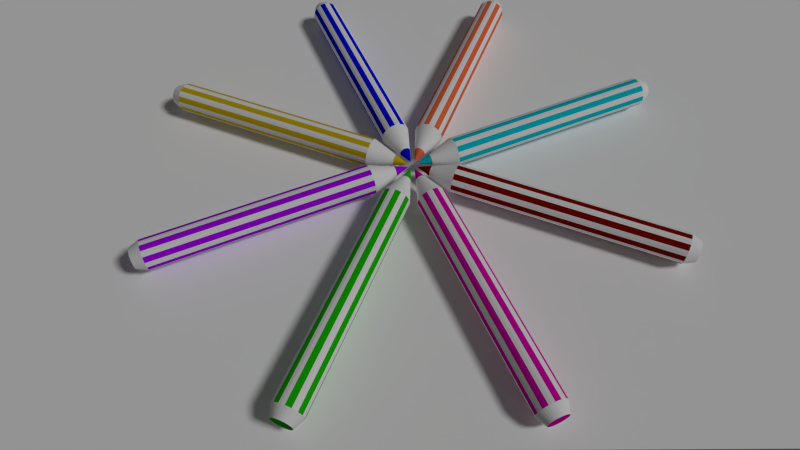 # Source: colorful-pencils.blend  (saved by Blender 2.71.0; exported with 4.5.12 LTS)
import bpy
from mathutils import Matrix  # noqa: F401  (used for matrix-valued properties, if any)

bpy.ops.wm.read_factory_settings(use_empty=True)
scene = bpy.context.scene
scene.name = 'Scene'

# ---- collections
col_collection_1 = bpy.data.collections.new('Collection 1'); scene.collection.children.link(col_collection_1)

# ---- materials (node trees are filled in below, after node groups)
mat_material_002 = bpy.data.materials.new('Material.002')
mat_material_002.alpha_threshold = 0.0
mat_material_002.use_transparent_shadow = False
mat_material_002.diffuse_color = (1.0, 0.4656, 1.0, 1.0)
mat_material_002.roughness = 0.5
mat_material_002.line_color = (0.0, 0.0, 0.0, 1.0)
mat_material_003 = bpy.data.materials.new('Material.003')
mat_material_003.alpha_threshold = 0.0
mat_material_003.use_transparent_shadow = False
mat_material_003.diffuse_color = (0.04656, 0.9153, 1.0, 1.0)
mat_material_003.roughness = 0.5
mat_material_003.line_color = (0.0, 0.0, 0.0, 1.0)
mat_material_004 = bpy.data.materials.new('Material.004')
mat_material_004.alpha_threshold = 0.0
mat_material_004.use_transparent_shadow = False
mat_material_004.diffuse_color = (0.6038, 0.05307, 0.04899, 1.0)
mat_material_004.roughness = 0.5
mat_material_004.line_color = (0.0, 0.0, 0.0, 1.0)
mat_material_005 = bpy.data.materials.new('Material.005')
mat_material_005.alpha_threshold = 0.0
mat_material_005.use_transparent_shadow = False
mat_material_005.diffuse_color = (0.5374, 0.01122, 1.0, 1.0)
mat_material_005.roughness = 0.5
mat_material_005.line_color = (0.0, 0.0, 0.0, 1.0)
mat_material_007 = bpy.data.materials.new('Material.007')
mat_material_007.alpha_threshold = 0.0
mat_material_007.use_transparent_shadow = False
mat_material_007.diffuse_color = (1.0, 1.0, 1.0, 1.0)
mat_material_007.roughness = 0.5
mat_material_007.line_color = (0.0, 0.0, 0.0, 1.0)
mat_material_008 = bpy.data.materials.new('Material.008')
mat_material_008.alpha_threshold = 0.0
mat_material_008.use_transparent_shadow = False
mat_material_008.diffuse_color = (0.0, 0.00484, 0.9258, 1.0)
mat_material_008.roughness = 0.5
mat_material_008.line_color = (0.0, 0.0, 0.0, 1.0)
mat_material_009 = bpy.data.materials.new('Material.009')
mat_material_009.alpha_threshold = 0.0
mat_material_009.use_transparent_shadow = False
mat_material_009.diffuse_color = (1.0, 1.0, 1.0, 1.0)
mat_material_009.roughness = 0.5
mat_material_009.line_color = (0.0, 0.0, 0.0, 1.0)
mat_material_010 = bpy.data.materials.new('Material.010')
mat_material_010.alpha_threshold = 0.0
mat_material_010.use_transparent_shadow = False
mat_material_010.diffuse_color = (0.475, 4.817e-05, 1.0, 1.0)
mat_material_010.roughness = 0.5
mat_material_010.line_color = (0.0, 0.0, 0.0, 1.0)
mat_material_012 = bpy.data.materials.new('Material.012')
mat_material_012.alpha_threshold = 0.0
mat_material_012.use_transparent_shadow = False
mat_material_012.diffuse_color = (1.0, 0.4656, 1.0, 1.0)
mat_material_012.roughness = 0.5
mat_material_012.line_color = (0.0, 0.0, 0.0, 1.0)
mat_material_013 = bpy.data.materials.new('Material.013')
mat_material_013.alpha_threshold = 0.0
mat_material_013.use_transparent_shadow = False
mat_material_013.diffuse_color = (0.04656, 0.9153, 1.0, 1.0)
mat_material_013.roughness = 0.5
mat_material_013.line_color = (0.0, 0.0, 0.0, 1.0)
mat_material_014 = bpy.data.materials.new('Material.014')
mat_material_014.alpha_threshold = 0.0
mat_material_014.use_transparent_shadow = False
mat_material_014.diffuse_color = (0.6038, 0.05307, 0.04899, 1.0)
mat_material_014.roughness = 0.5
mat_material_014.line_color = (0.0, 0.0, 0.0, 1.0)
mat_material_015 = bpy.data.materials.new('Material.015')
mat_material_015.alpha_threshold = 0.0
mat_material_015.use_transparent_shadow = False
mat_material_015.diffuse_color = (0.5374, 0.01122, 1.0, 1.0)
mat_material_015.roughness = 0.5
mat_material_015.line_color = (0.0, 0.0, 0.0, 1.0)
mat_material_001 = bpy.data.materials.new('Material.001')
mat_material_001.alpha_threshold = 0.0
mat_material_001.use_transparent_shadow = False
mat_material_001.diffuse_color = (1.0, 1.0, 1.0, 1.0)
mat_material_001.roughness = 0.5
mat_material_001.line_color = (0.0, 0.0, 0.0, 1.0)
mat_material_018 = bpy.data.materials.new('Material.018')
mat_material_018.alpha_threshold = 0.0
mat_material_018.use_transparent_shadow = False
mat_material_018.diffuse_color = (0.0, 0.00484, 0.9258, 1.0)
mat_material_018.roughness = 0.5
mat_material_018.line_color = (0.0, 0.0, 0.0, 1.0)
mat_material_019 = bpy.data.materials.new('Material.019')
mat_material_019.alpha_threshold = 0.0
mat_material_019.use_transparent_shadow = False
mat_material_019.diffuse_color = (1.0, 1.0, 1.0, 1.0)
mat_material_019.roughness = 0.5
mat_material_019.line_color = (0.0, 0.0, 0.0, 1.0)
mat_material_020 = bpy.data.materials.new('Material.020')
mat_material_020.alpha_threshold = 0.0
mat_material_020.use_transparent_shadow = False
mat_material_020.diffuse_color = (1.0, 0.4656, 1.0, 1.0)
mat_material_020.roughness = 0.5
mat_material_020.line_color = (0.0, 0.0, 0.0, 1.0)
mat_material_021 = bpy.data.materials.new('Material.021')
mat_material_021.alpha_threshold = 0.0
mat_material_021.use_transparent_shadow = False
mat_material_021.diffuse_color = (0.04656, 0.9153, 1.0, 1.0)
mat_material_021.roughness = 0.5
mat_material_021.line_color = (0.0, 0.0, 0.0, 1.0)
mat_material_022 = bpy.data.materials.new('Material.022')
mat_material_022.alpha_threshold = 0.0
mat_material_022.use_transparent_shadow = False
mat_material_022.diffuse_color = (0.6038, 0.05307, 0.04899, 1.0)
mat_material_022.roughness = 0.5
mat_material_022.line_color = (0.0, 0.0, 0.0, 1.0)
mat_material_023 = bpy.data.materials.new('Material.023')
mat_material_023.alpha_threshold = 0.0
mat_material_023.use_transparent_shadow = False
mat_material_023.diffuse_color = (0.5374, 0.01122, 1.0, 1.0)
mat_material_023.roughness = 0.5
mat_material_023.line_color = (0.0, 0.0, 0.0, 1.0)
mat_material_024 = bpy.data.materials.new('Material.024')
mat_material_024.alpha_threshold = 0.0
mat_material_024.use_transparent_shadow = False
mat_material_024.diffuse_color = (1.0, 1.0, 1.0, 1.0)
mat_material_024.roughness = 0.5
mat_material_024.line_color = (0.0, 0.0, 0.0, 1.0)
mat_material_025 = bpy.data.materials.new('Material.025')
mat_material_025.alpha_threshold = 0.0
mat_material_025.use_transparent_shadow = False
mat_material_025.diffuse_color = (0.0697, 0.08062, 0.8, 1.0)
mat_material_025.roughness = 0.5
mat_material_025.line_color = (0.0, 0.0, 0.0, 1.0)
mat_material_026 = bpy.data.materials.new('Material.026')
mat_material_026.alpha_threshold = 0.0
mat_material_026.use_transparent_shadow = False
mat_material_026.diffuse_color = (1.0, 1.0, 1.0, 1.0)
mat_material_026.roughness = 0.5
mat_material_026.line_color = (0.0, 0.0, 0.0, 1.0)
mat_material_083 = bpy.data.materials.new('Material.083')
mat_material_083.alpha_threshold = 0.0
mat_material_083.use_transparent_shadow = False
mat_material_083.diffuse_color = (0.8007, 0.0, 0.4593, 1.0)
mat_material_083.roughness = 0.5
mat_material_083.line_color = (0.0, 0.0, 0.0, 1.0)
mat_material_084 = bpy.data.materials.new('Material.084')
mat_material_084.alpha_threshold = 0.0
mat_material_084.use_transparent_shadow = False
mat_material_084.diffuse_color = (1.0, 0.4656, 1.0, 1.0)
mat_material_084.roughness = 0.5
mat_material_084.line_color = (0.0, 0.0, 0.0, 1.0)
mat_material_085 = bpy.data.materials.new('Material.085')
mat_material_085.alpha_threshold = 0.0
mat_material_085.use_transparent_shadow = False
mat_material_085.diffuse_color = (0.04656, 0.9153, 1.0, 1.0)
mat_material_085.roughness = 0.5
mat_material_085.line_color = (0.0, 0.0, 0.0, 1.0)
mat_material_086 = bpy.data.materials.new('Material.086')
mat_material_086.alpha_threshold = 0.0
mat_material_086.use_transparent_shadow = False
mat_material_086.diffuse_color = (0.6038, 0.05307, 0.04899, 1.0)
mat_material_086.roughness = 0.5
mat_material_086.line_color = (0.0, 0.0, 0.0, 1.0)
mat_material_087 = bpy.data.materials.new('Material.087')
mat_material_087.alpha_threshold = 0.0
mat_material_087.use_transparent_shadow = False
mat_material_087.diffuse_color = (0.5374, 0.01122, 1.0, 1.0)
mat_material_087.roughness = 0.5
mat_material_087.line_color = (0.0, 0.0, 0.0, 1.0)
mat_material_088 = bpy.data.materials.new('Material.088')
mat_material_088.alpha_threshold = 0.0
mat_material_088.use_transparent_shadow = False
mat_material_088.diffuse_color = (1.0, 1.0, 1.0, 1.0)
mat_material_088.roughness = 0.5
mat_material_088.line_color = (0.0, 0.0, 0.0, 1.0)
mat_material_089 = bpy.data.materials.new('Material.089')
mat_material_089.alpha_threshold = 0.0
mat_material_089.use_transparent_shadow = False
mat_material_089.diffuse_color = (0.0697, 0.08062, 0.8, 1.0)
mat_material_089.roughness = 0.5
mat_material_089.line_color = (0.0, 0.0, 0.0, 1.0)
mat_material_090 = bpy.data.materials.new('Material.090')
mat_material_090.alpha_threshold = 0.0
mat_material_090.use_transparent_shadow = False
mat_material_090.diffuse_color = (1.0, 1.0, 1.0, 1.0)
mat_material_090.roughness = 0.5
mat_material_090.line_color = (0.0, 0.0, 0.0, 1.0)
mat_material_091 = bpy.data.materials.new('Material.091')
mat_material_091.alpha_threshold = 0.0
mat_material_091.use_transparent_shadow = False
mat_material_091.diffuse_color = (1.0, 0.0, 0.5718, 1.0)
mat_material_091.roughness = 0.5
mat_material_091.line_color = (0.0, 0.0, 0.0, 1.0)
mat_material_006 = bpy.data.materials.new('Material.006')
mat_material_006.alpha_threshold = 0.0
mat_material_006.use_transparent_shadow = False
mat_material_006.diffuse_color = (0.723, 0.515, 0.002826, 1.0)
mat_material_006.roughness = 0.5
mat_material_006.line_color = (0.0, 0.0, 0.0, 1.0)
mat_material_093 = bpy.data.materials.new('Material.093')
mat_material_093.alpha_threshold = 0.0
mat_material_093.use_transparent_shadow = False
mat_material_093.diffuse_color = (1.0, 0.4656, 1.0, 1.0)
mat_material_093.roughness = 0.5
mat_material_093.line_color = (0.0, 0.0, 0.0, 1.0)
mat_material_094 = bpy.data.materials.new('Material.094')
mat_material_094.alpha_threshold = 0.0
mat_material_094.use_transparent_shadow = False
mat_material_094.diffuse_color = (0.04656, 0.9153, 1.0, 1.0)
mat_material_094.roughness = 0.5
mat_material_094.line_color = (0.0, 0.0, 0.0, 1.0)
mat_material_095 = bpy.data.materials.new('Material.095')
mat_material_095.alpha_threshold = 0.0
mat_material_095.use_transparent_shadow = False
mat_material_095.diffuse_color = (0.6038, 0.05307, 0.04899, 1.0)
mat_material_095.roughness = 0.5
mat_material_095.line_color = (0.0, 0.0, 0.0, 1.0)
mat_material_096 = bpy.data.materials.new('Material.096')
mat_material_096.alpha_threshold = 0.0
mat_material_096.use_transparent_shadow = False
mat_material_096.diffuse_color = (0.5374, 0.01122, 1.0, 1.0)
mat_material_096.roughness = 0.5
mat_material_096.line_color = (0.0, 0.0, 0.0, 1.0)
mat_material_097 = bpy.data.materials.new('Material.097')
mat_material_097.alpha_threshold = 0.0
mat_material_097.use_transparent_shadow = False
mat_material_097.diffuse_color = (1.0, 1.0, 1.0, 1.0)
mat_material_097.roughness = 0.5
mat_material_097.line_color = (0.0, 0.0, 0.0, 1.0)
mat_material_098 = bpy.data.materials.new('Material.098')
mat_material_098.alpha_threshold = 0.0
mat_material_098.use_transparent_shadow = False
mat_material_098.diffuse_color = (0.0697, 0.08062, 0.8, 1.0)
mat_material_098.roughness = 0.5
mat_material_098.line_color = (0.0, 0.0, 0.0, 1.0)
mat_material_099 = bpy.data.materials.new('Material.099')
mat_material_099.alpha_threshold = 0.0
mat_material_099.use_transparent_shadow = False
mat_material_099.diffuse_color = (1.0, 1.0, 1.0, 1.0)
mat_material_099.roughness = 0.5
mat_material_099.line_color = (0.0, 0.0, 0.0, 1.0)
mat_material_100 = bpy.data.materials.new('Material.100')
mat_material_100.alpha_threshold = 0.0
mat_material_100.use_transparent_shadow = False
mat_material_100.diffuse_color = (1.0, 0.0, 0.5718, 1.0)
mat_material_100.roughness = 0.5
mat_material_100.line_color = (0.0, 0.0, 0.0, 1.0)
mat_material_101 = bpy.data.materials.new('Material.101')
mat_material_101.alpha_threshold = 0.0
mat_material_101.use_transparent_shadow = False
mat_material_101.diffuse_color = (1.0, 0.6732, 0.02677, 1.0)
mat_material_101.roughness = 0.5
mat_material_101.line_color = (0.0, 0.0, 0.0, 1.0)
mat_material_102 = bpy.data.materials.new('Material.102')
mat_material_102.alpha_threshold = 0.0
mat_material_102.use_transparent_shadow = False
mat_material_102.diffuse_color = (0.01195, 0.5489, 0.0, 1.0)
mat_material_102.roughness = 0.5
mat_material_102.line_color = (0.0, 0.0, 0.0, 1.0)
mat_material_103 = bpy.data.materials.new('Material.103')
mat_material_103.alpha_threshold = 0.0
mat_material_103.use_transparent_shadow = False
mat_material_103.diffuse_color = (1.0, 0.4656, 1.0, 1.0)
mat_material_103.roughness = 0.5
mat_material_103.line_color = (0.0, 0.0, 0.0, 1.0)
mat_material_104 = bpy.data.materials.new('Material.104')
mat_material_104.alpha_threshold = 0.0
mat_material_104.use_transparent_shadow = False
mat_material_104.diffuse_color = (0.04656, 0.9153, 1.0, 1.0)
mat_material_104.roughness = 0.5
mat_material_104.line_color = (0.0, 0.0, 0.0, 1.0)
mat_material_105 = bpy.data.materials.new('Material.105')
mat_material_105.alpha_threshold = 0.0
mat_material_105.use_transparent_shadow = False
mat_material_105.diffuse_color = (0.6038, 0.05307, 0.04899, 1.0)
mat_material_105.roughness = 0.5
mat_material_105.line_color = (0.0, 0.0, 0.0, 1.0)
mat_material_106 = bpy.data.materials.new('Material.106')
mat_material_106.alpha_threshold = 0.0
mat_material_106.use_transparent_shadow = False
mat_material_106.diffuse_color = (0.5374, 0.01122, 1.0, 1.0)
mat_material_106.roughness = 0.5
mat_material_106.line_color = (0.0, 0.0, 0.0, 1.0)
mat_material_107 = bpy.data.materials.new('Material.107')
mat_material_107.alpha_threshold = 0.0
mat_material_107.use_transparent_shadow = False
mat_material_107.diffuse_color = (1.0, 1.0, 1.0, 1.0)
mat_material_107.roughness = 0.5
mat_material_107.line_color = (0.0, 0.0, 0.0, 1.0)
mat_material_108 = bpy.data.materials.new('Material.108')
mat_material_108.alpha_threshold = 0.0
mat_material_108.use_transparent_shadow = False
mat_material_108.diffuse_color = (0.0697, 0.08062, 0.8, 1.0)
mat_material_108.roughness = 0.5
mat_material_108.line_color = (0.0, 0.0, 0.0, 1.0)
mat_material_109 = bpy.data.materials.new('Material.109')
mat_material_109.alpha_threshold = 0.0
mat_material_109.use_transparent_shadow = False
mat_material_109.diffuse_color = (1.0, 1.0, 1.0, 1.0)
mat_material_109.roughness = 0.5
mat_material_109.line_color = (0.0, 0.0, 0.0, 1.0)
mat_material_110 = bpy.data.materials.new('Material.110')
mat_material_110.alpha_threshold = 0.0
mat_material_110.use_transparent_shadow = False
mat_material_110.diffuse_color = (1.0, 0.0, 0.5718, 1.0)
mat_material_110.roughness = 0.5
mat_material_110.line_color = (0.0, 0.0, 0.0, 1.0)
mat_material_111 = bpy.data.materials.new('Material.111')
mat_material_111.alpha_threshold = 0.0
mat_material_111.use_transparent_shadow = False
mat_material_111.diffuse_color = (1.0, 0.6732, 0.02677, 1.0)
mat_material_111.roughness = 0.5
mat_material_111.line_color = (0.0, 0.0, 0.0, 1.0)
mat_material_112 = bpy.data.materials.new('Material.112')
mat_material_112.alpha_threshold = 0.0
mat_material_112.use_transparent_shadow = False
mat_material_112.diffuse_color = (0.01129, 0.5071, 0.0, 1.0)
mat_material_112.roughness = 0.5
mat_material_112.line_color = (0.0, 0.0, 0.0, 1.0)
mat_material_113 = bpy.data.materials.new('Material.113')
mat_material_113.alpha_threshold = 0.0
mat_material_113.use_transparent_shadow = False
mat_material_113.diffuse_color = (1.0, 0.1835, 0.07238, 1.0)
mat_material_113.roughness = 0.5
mat_material_113.line_color = (0.0, 0.0, 0.0, 1.0)
mat_material_114 = bpy.data.materials.new('Material.114')
mat_material_114.alpha_threshold = 0.0
mat_material_114.use_transparent_shadow = False
mat_material_114.diffuse_color = (1.0, 0.4656, 1.0, 1.0)
mat_material_114.roughness = 0.5
mat_material_114.line_color = (0.0, 0.0, 0.0, 1.0)
mat_material_115 = bpy.data.materials.new('Material.115')
mat_material_115.alpha_threshold = 0.0
mat_material_115.use_transparent_shadow = False
mat_material_115.diffuse_color = (0.04656, 0.9153, 1.0, 1.0)
mat_material_115.roughness = 0.5
mat_material_115.line_color = (0.0, 0.0, 0.0, 1.0)
mat_material_116 = bpy.data.materials.new('Material.116')
mat_material_116.alpha_threshold = 0.0
mat_material_116.use_transparent_shadow = False
mat_material_116.diffuse_color = (0.6038, 0.05307, 0.04899, 1.0)
mat_material_116.roughness = 0.5
mat_material_116.line_color = (0.0, 0.0, 0.0, 1.0)
mat_material_117 = bpy.data.materials.new('Material.117')
mat_material_117.alpha_threshold = 0.0
mat_material_117.use_transparent_shadow = False
mat_material_117.diffuse_color = (0.5374, 0.01122, 1.0, 1.0)
mat_material_117.roughness = 0.5
mat_material_117.line_color = (0.0, 0.0, 0.0, 1.0)
mat_material_118 = bpy.data.materials.new('Material.118')
mat_material_118.alpha_threshold = 0.0
mat_material_118.use_transparent_shadow = False
mat_material_118.diffuse_color = (1.0, 1.0, 1.0, 1.0)
mat_material_118.roughness = 0.5
mat_material_118.line_color = (0.0, 0.0, 0.0, 1.0)
mat_material_119 = bpy.data.materials.new('Material.119')
mat_material_119.alpha_threshold = 0.0
mat_material_119.use_transparent_shadow = False
mat_material_119.diffuse_color = (0.0697, 0.08062, 0.8, 1.0)
mat_material_119.roughness = 0.5
mat_material_119.line_color = (0.0, 0.0, 0.0, 1.0)
mat_material_120 = bpy.data.materials.new('Material.120')
mat_material_120.alpha_threshold = 0.0
mat_material_120.use_transparent_shadow = False
mat_material_120.diffuse_color = (1.0, 1.0, 1.0, 1.0)
mat_material_120.roughness = 0.5
mat_material_120.line_color = (0.0, 0.0, 0.0, 1.0)
mat_material_121 = bpy.data.materials.new('Material.121')
mat_material_121.alpha_threshold = 0.0
mat_material_121.use_transparent_shadow = False
mat_material_121.diffuse_color = (1.0, 0.0, 0.5718, 1.0)
mat_material_121.roughness = 0.5
mat_material_121.line_color = (0.0, 0.0, 0.0, 1.0)
mat_material_122 = bpy.data.materials.new('Material.122')
mat_material_122.alpha_threshold = 0.0
mat_material_122.use_transparent_shadow = False
mat_material_122.diffuse_color = (1.0, 0.6732, 0.02677, 1.0)
mat_material_122.roughness = 0.5
mat_material_122.line_color = (0.0, 0.0, 0.0, 1.0)
mat_material_123 = bpy.data.materials.new('Material.123')
mat_material_123.alpha_threshold = 0.0
mat_material_123.use_transparent_shadow = False
mat_material_123.diffuse_color = (0.01129, 0.5071, 0.0, 1.0)
mat_material_123.roughness = 0.5
mat_material_123.line_color = (0.0, 0.0, 0.0, 1.0)
mat_material_124 = bpy.data.materials.new('Material.124')
mat_material_124.alpha_threshold = 0.0
mat_material_124.use_transparent_shadow = False
mat_material_124.diffuse_color = (0.8, 0.04736, 0.04305, 1.0)
mat_material_124.roughness = 0.5
mat_material_124.line_color = (0.0, 0.0, 0.0, 1.0)
mat_material_136 = bpy.data.materials.new('Material.136')
mat_material_136.alpha_threshold = 0.0
mat_material_136.use_transparent_shadow = False
mat_material_136.diffuse_color = (0.2462, 0.002668, 0.0, 1.0)
mat_material_136.roughness = 0.5
mat_material_136.line_color = (0.0, 0.0, 0.0, 1.0)
mat_material_125 = bpy.data.materials.new('Material.125')
mat_material_125.alpha_threshold = 0.0
mat_material_125.use_transparent_shadow = False
mat_material_125.diffuse_color = (1.0, 0.4656, 1.0, 1.0)
mat_material_125.roughness = 0.5
mat_material_125.line_color = (0.0, 0.0, 0.0, 1.0)
mat_material_126 = bpy.data.materials.new('Material.126')
mat_material_126.alpha_threshold = 0.0
mat_material_126.use_transparent_shadow = False
mat_material_126.diffuse_color = (0.2196, 0.943, 1.0, 1.0)
mat_material_126.roughness = 0.5
mat_material_126.line_color = (0.0, 0.0, 0.0, 1.0)
mat_material_127 = bpy.data.materials.new('Material.127')
mat_material_127.alpha_threshold = 0.0
mat_material_127.use_transparent_shadow = False
mat_material_127.diffuse_color = (0.6038, 0.05307, 0.04899, 1.0)
mat_material_127.roughness = 0.5
mat_material_127.line_color = (0.0, 0.0, 0.0, 1.0)
mat_material_128 = bpy.data.materials.new('Material.128')
mat_material_128.alpha_threshold = 0.0
mat_material_128.use_transparent_shadow = False
mat_material_128.diffuse_color = (0.5374, 0.01122, 1.0, 1.0)
mat_material_128.roughness = 0.5
mat_material_128.line_color = (0.0, 0.0, 0.0, 1.0)
mat_material_129 = bpy.data.materials.new('Material.129')
mat_material_129.alpha_threshold = 0.0
mat_material_129.use_transparent_shadow = False
mat_material_129.diffuse_color = (1.0, 1.0, 1.0, 1.0)
mat_material_129.roughness = 0.5
mat_material_129.line_color = (0.0, 0.0, 0.0, 1.0)
mat_material_130 = bpy.data.materials.new('Material.130')
mat_material_130.alpha_threshold = 0.0
mat_material_130.use_transparent_shadow = False
mat_material_130.diffuse_color = (0.0697, 0.08062, 0.8, 1.0)
mat_material_130.roughness = 0.5
mat_material_130.line_color = (0.0, 0.0, 0.0, 1.0)
mat_material_131 = bpy.data.materials.new('Material.131')
mat_material_131.alpha_threshold = 0.0
mat_material_131.use_transparent_shadow = False
mat_material_131.diffuse_color = (1.0, 1.0, 1.0, 1.0)
mat_material_131.roughness = 0.5
mat_material_131.line_color = (0.0, 0.0, 0.0, 1.0)
mat_material_132 = bpy.data.materials.new('Material.132')
mat_material_132.alpha_threshold = 0.0
mat_material_132.use_transparent_shadow = False
mat_material_132.diffuse_color = (1.0, 0.0, 0.5718, 1.0)
mat_material_132.roughness = 0.5
mat_material_132.line_color = (0.0, 0.0, 0.0, 1.0)
mat_material_133 = bpy.data.materials.new('Material.133')
mat_material_133.alpha_threshold = 0.0
mat_material_133.use_transparent_shadow = False
mat_material_133.diffuse_color = (1.0, 0.6732, 0.02677, 1.0)
mat_material_133.roughness = 0.5
mat_material_133.line_color = (0.0, 0.0, 0.0, 1.0)
mat_material_134 = bpy.data.materials.new('Material.134')
mat_material_134.alpha_threshold = 0.0
mat_material_134.use_transparent_shadow = False
mat_material_134.diffuse_color = (0.01129, 0.5071, 0.0, 1.0)
mat_material_134.roughness = 0.5
mat_material_134.line_color = (0.0, 0.0, 0.0, 1.0)
mat_material_135 = bpy.data.materials.new('Material.135')
mat_material_135.alpha_threshold = 0.0
mat_material_135.use_transparent_shadow = False
mat_material_135.diffuse_color = (0.0, 0.6382, 0.7613, 1.0)
mat_material_135.roughness = 0.5
mat_material_135.line_color = (0.0, 0.0, 0.0, 1.0)
mat_material_011 = bpy.data.materials.new('Material.011')
mat_material_011.alpha_threshold = 0.0
mat_material_011.use_transparent_shadow = False
mat_material_011.diffuse_color = (1.0, 1.0, 1.0, 1.0)
mat_material_011.roughness = 0.5
mat_material_011.line_color = (0.0, 0.0, 0.0, 1.0)

# ---- material node trees

# ---- world
world_world = bpy.data.worlds.new('World'); scene.world = world_world
world_world.color = (0.05088, 0.05088, 0.05088)
world_world.use_sun_shadow = False
world_world.sun_shadow_jitter_overblur = 0.0
world_world.cycles.sampling_method = 'MANUAL'
world_world.cycles.sample_map_resolution = 256

# ---- cameras
cam_camera_001 = bpy.data.cameras.new('Camera.001')
cam_camera_001.passepartout_alpha = 1.0
cam_camera_001.clip_end = 100.0
cam_camera_001.lens = 4.2
cam_camera_001.sensor_width = 5.57
cam_camera_001.sensor_height = 4.62
cam_camera_001.ortho_scale = 17.8
cam_camera_001.show_passepartout = False
cam_camera_001.dof.focus_distance = 5.3
cam_camera_001.dof.aperture_fstop = 128.0

# ---- lights
light_point_011 = bpy.data.lights.new('Point.011', 'SUN')
light_point_011.transmission_factor = 0.0
light_point_011.angle = 0.1993
light_point_011.energy = 1.0
light_point_011.shadow_buffer_clip_start = 0.5
light_point_011.shadow_soft_size = 0.1
light_point_011.shadow_cascade_max_distance = 1000.0
light_point_011.cycles.use_multiple_importance_sampling = False

# ---- meshes
me_cylinder_000 = bpy.data.meshes.new('Cylinder.000')
me_cylinder_000.from_pydata([(-9.04e-08, 1.0, -1.066), (-9.04e-08, 1.0, 0.9336), (0.1951, 0.9808, -1.066), (0.1951, 0.9808, 0.9336), (0.3827, 0.9239, -1.066), (0.3827, 0.9239, 0.9336), (0.5556, 0.8315, -1.066), (0.5556, 0.8315, 0.9336), (0.7071, 0.7071, -1.066), (0.7071, 0.7071, 0.9336), (0.8315, 0.5556, -1.066), (0.8315, 0.5556, 0.9336), (0.9239, 0.3827, -1.066), (0.9239, 0.3827, 0.9336), (0.9808, 0.1951, -1.066), (0.9808, 0.1951, 0.9336), (1.0, 0.0, -1.066), (1.0, 0.0, 0.9336), (0.9808, -0.1951, -1.066), (0.9808, -0.1951, 0.9336), (0.9239, -0.3827, -1.066), (0.9239, -0.3827, 0.9336), (0.8315, -0.5556, -1.066), (0.8315, -0.5556, 0.9336), (0.7071, -0.7071, -1.066), (0.7071, -0.7071, 0.9336), (0.5556, -0.8315, -1.066), (0.5556, -0.8315, 0.9336), (0.3827, -0.9239, -1.066), (0.3827, -0.9239, 0.9336), (0.1951, -0.9808, -1.066), (0.1951, -0.9808, 0.9336), (-4.162e-07, -1.0, -1.066), (-4.162e-07, -1.0, 0.9336), (-0.1951, -0.9808, -1.066), (-0.1951, -0.9808, 0.9336), (-0.3827, -0.9239, -1.066), (-0.3827, -0.9239, 0.9336), (-0.5556, -0.8315, -1.066), (-0.5556, -0.8315, 0.9336), (-0.7071, -0.7071, -1.066), (-0.7071, -0.7071, 0.9336), (-0.8315, -0.5556, -1.066), (-0.8315, -0.5556, 0.9336), (-0.9239, -0.3827, -1.066), (-0.9239, -0.3827, 0.9336), (-0.9808, -0.1951, -1.066), (-0.9808, -0.1951, 0.9336), (-1.0, 1.907e-06, -1.066), (-1.0, 1.907e-06, 0.9336), (-0.9808, 0.1951, -1.066), (-0.9808, 0.1951, 0.9336), (-0.9239, 0.3827, -1.066), (-0.9239, 0.3827, 0.9336), (-0.8315, 0.5556, -1.066), (-0.8315, 0.5556, 0.9336), (-0.7071, 0.7071, -1.066), (-0.7071, 0.7071, 0.9336), (-0.5556, 0.8315, -1.066), (-0.5556, 0.8315, 0.9336), (-0.3827, 0.9239, -1.066), (-0.3827, 0.9239, 0.9336), (-0.1951, 0.9808, -1.066), (-0.1951, 0.9808, 0.9336), (-8.198e-08, 0.6846, -1.162), (0.1336, 0.6715, -1.162), (0.262, 0.6325, -1.162), (0.3804, 0.5692, -1.162), (0.4841, 0.4841, -1.162), (0.5692, 0.3804, -1.162), (0.6325, 0.262, -1.162), (0.6715, 0.1336, -1.162), (0.6846, 0.0, -1.162), (0.6715, -0.1336, -1.162), (0.6325, -0.262, -1.162), (0.5692, -0.3804, -1.162), (0.4841, -0.4841, -1.162), (0.3804, -0.5692, -1.162), (0.262, -0.6325, -1.162), (0.1336, -0.6715, -1.162), (-3.051e-07, -0.6846, -1.162), (-0.1336, -0.6715, -1.162), (-0.262, -0.6325, -1.162), (-0.3804, -0.5692, -1.162), (-0.4841, -0.4841, -1.162), (-0.5692, -0.3804, -1.162), (-0.6325, -0.262, -1.162), (-0.6715, -0.1336, -1.162), (-0.6846, 0.0, -1.162), (-0.6715, 0.1336, -1.162), (-0.6325, 0.262, -1.162), (-0.5692, 0.3804, -1.162), (-0.4841, 0.4841, -1.162), (-0.3804, 0.5692, -1.162), (-0.262, 0.6325, -1.162), (-0.1336, 0.6715, -1.162), (-7.298e-09, 0.009604, 1.295), (0.001873, 0.009418, 1.295), (0.003675, 0.008873, 1.295), (0.005335, 0.007984, 1.295), (0.00679, 0.00679, 1.295), (0.007985, 0.005335, 1.295), (0.008872, 0.003675, 1.295), (0.009419, 0.001873, 1.295), (0.009603, 0.0, 1.295), (0.009419, -0.001873, 1.295), (0.008872, -0.003675, 1.295), (0.007985, -0.005335, 1.295), (0.00679, -0.00679, 1.295), (0.005335, -0.007984, 1.295), (0.003675, -0.008871, 1.295), (0.001873, -0.009418, 1.295), (-1.043e-08, -0.009604, 1.295), (-0.001874, -0.009418, 1.295), (-0.003675, -0.008871, 1.295), (-0.005335, -0.007984, 1.295), (-0.006791, -0.00679, 1.295), (-0.007985, -0.005335, 1.295), (-0.008872, -0.003675, 1.295), (-0.009419, -0.001873, 1.295), (-0.009603, 0.0, 1.295), (-0.009419, 0.001873, 1.295), (-0.008872, 0.003675, 1.295), (-0.007985, 0.005335, 1.295), (-0.006791, 0.00679, 1.295), (-0.005335, 0.007984, 1.295), (-0.003675, 0.008873, 1.295), (-0.001873, 0.009418, 1.295), (-9.04e-08, 1.0, 0.8516), (0.1951, 0.9808, 0.8516), (0.3827, 0.9239, 0.8516), (0.5556, 0.8315, 0.8516), (0.7071, 0.7071, 0.8516), (0.8315, 0.5556, 0.8516), (0.9239, 0.3827, 0.8516), (0.9808, 0.1951, 0.8516), (1.0, 0.0, 0.8516), (0.9808, -0.1951, 0.8516), (0.9239, -0.3827, 0.8516), (0.8315, -0.5556, 0.8516), (0.7071, -0.7071, 0.8516), (0.5556, -0.8315, 0.8516), (0.3827, -0.9239, 0.8516), (0.1951, -0.9808, 0.8516), (-4.162e-07, -1.0, 0.8516), (-0.1951, -0.9808, 0.8516), (-0.3827, -0.9239, 0.8516), (-0.5556, -0.8315, 0.8516), (-0.7071, -0.7071, 0.8516), (-0.8315, -0.5556, 0.8516), (-0.9239, -0.3827, 0.8516), (-0.9808, -0.1951, 0.8516), (-1.0, 1.907e-06, 0.8516), (-0.9808, 0.1951, 0.8516), (-0.9239, 0.3827, 0.8516), (-0.8315, 0.5556, 0.8516), (-0.7071, 0.7071, 0.8516), (-0.5556, 0.8315, 0.8516), (-0.3827, 0.9239, 0.8516), (-0.1951, 0.9808, 0.8516), (-0.07059, 0.3549, 1.167), (-0.1385, 0.3343, 1.167), (-0.3008, 0.201, 1.167), (-0.3343, 0.1385, 1.167), (-0.3549, -0.07059, 1.167), (-0.3343, -0.1385, 1.167), (-0.201, -0.3008, 1.167), (-0.1385, -0.3343, 1.167), (0.201, 0.3008, 1.167), (0.1385, 0.3343, 1.167), (0.07059, -0.3549, 1.167), (0.1385, -0.3343, 1.167), (0.3549, 0.07059, 1.167), (0.3343, 0.1385, 1.167), (0.3008, -0.201, 1.167), (0.3343, -0.1385, 1.167), (-0.201, 0.3008, 1.167), (-0.3549, 0.07059, 1.167), (-0.3008, -0.201, 1.167), (-0.07059, -0.3549, 1.167), (0.3549, -0.07059, 1.167), (0.07059, 0.3549, 1.167), (-3.685e-08, 0.3618, 1.167), (0.201, -0.3008, 1.167), (0.3008, 0.201, 1.167), (-0.2558, 0.2558, 1.167), (-0.3618, 6.783e-07, 1.167), (-0.2558, -0.2558, 1.167), (-1.547e-07, -0.3618, 1.167), (0.2558, -0.2558, 1.167), (0.2558, 0.2558, 1.167), (0.3618, 0.0, 1.167)], [], [(128, 1, 3, 129), (129, 3, 5, 130), (130, 5, 7, 131), (131, 7, 9, 132), (132, 9, 11, 133), (133, 11, 13, 134), (134, 13, 15, 135), (135, 15, 17, 136), (136, 17, 19, 137), (137, 19, 21, 138), (138, 21, 23, 139), (139, 23, 25, 140), (140, 25, 27, 141), (141, 27, 29, 142), (142, 29, 31, 143), (143, 31, 33, 144), (144, 33, 35, 145), (145, 35, 37, 146), (146, 37, 39, 147), (147, 39, 41, 148), (148, 41, 43, 149), (149, 43, 45, 150), (150, 45, 47, 151), (151, 47, 49, 152), (152, 49, 51, 153), (153, 51, 53, 154), (154, 53, 55, 155), (155, 55, 57, 156), (156, 57, 59, 157), (157, 59, 61, 158), (160, 161, 126, 127), (159, 63, 1, 128), (158, 61, 63, 159), (58, 60, 94, 93), (64, 65, 66, 67, 68, 69, 70, 71, 72, 73, 74, 75, 76, 77, 78, 79, 80, 81, 82, 83, 84, 85, 86, 87, 88, 89, 90, 91, 92, 93, 94, 95), (50, 52, 90, 89), (42, 44, 86, 85), (34, 36, 82, 81), (10, 12, 70, 69), (18, 20, 74, 73), (2, 4, 66, 65), (0, 2, 65, 64), (26, 28, 78, 77), (56, 58, 93, 92), (48, 50, 89, 88), (40, 42, 85, 84), (32, 34, 81, 80), (24, 26, 77, 76), (8, 10, 69, 68), (16, 18, 73, 72), (62, 0, 64, 95), (54, 56, 92, 91), (46, 48, 88, 87), (38, 40, 84, 83), (30, 32, 80, 79), (14, 16, 72, 71), (22, 24, 76, 75), (6, 8, 68, 67), (60, 62, 95, 94), (52, 54, 91, 90), (44, 46, 87, 86), (36, 38, 83, 82), (20, 22, 75, 74), (4, 6, 67, 66), (28, 30, 79, 78), (12, 14, 71, 70), (97, 96, 127, 126, 125, 124, 123, 122, 121, 120, 119, 118, 117, 116, 115, 114, 113, 112, 111, 110, 109, 108, 107, 106, 105, 104, 103, 102, 101, 100, 99, 98), (162, 163, 122, 123), (164, 165, 118, 119), (166, 167, 114, 115), (168, 169, 98, 99), (170, 171, 110, 111), (172, 173, 102, 103), (174, 175, 106, 107), (161, 176, 125, 126), (163, 177, 121, 122), (165, 178, 117, 118), (167, 179, 113, 114), (175, 180, 105, 106), (169, 181, 97, 98), (181, 182, 96, 97), (171, 183, 109, 110), (173, 184, 101, 102), (176, 185, 124, 125), (177, 186, 120, 121), (178, 187, 116, 117), (179, 188, 112, 113), (183, 189, 108, 109), (184, 190, 100, 101), (180, 191, 104, 105), (182, 160, 127, 96), (185, 162, 123, 124), (186, 164, 119, 120), (187, 166, 115, 116), (191, 172, 103, 104), (189, 174, 107, 108), (190, 168, 99, 100), (188, 170, 111, 112), (0, 128, 129, 2), (2, 129, 130, 4), (4, 130, 131, 6), (6, 131, 132, 8), (8, 132, 133, 10), (10, 133, 134, 12), (12, 134, 135, 14), (14, 135, 136, 16), (16, 136, 137, 18), (18, 137, 138, 20), (20, 138, 139, 22), (22, 139, 140, 24), (24, 140, 141, 26), (26, 141, 142, 28), (28, 142, 143, 30), (30, 143, 144, 32), (32, 144, 145, 34), (34, 145, 146, 36), (36, 146, 147, 38), (38, 147, 148, 40), (40, 148, 149, 42), (42, 149, 150, 44), (44, 150, 151, 46), (46, 151, 152, 48), (48, 152, 153, 50), (50, 153, 154, 52), (52, 154, 155, 54), (54, 155, 156, 56), (56, 156, 157, 58), (58, 157, 158, 60), (62, 159, 128, 0), (60, 158, 159, 62), (63, 61, 161, 160), (55, 53, 163, 162), (47, 45, 165, 164), (39, 37, 167, 166), (7, 5, 169, 168), (31, 29, 171, 170), (15, 13, 173, 172), (23, 21, 175, 174), (61, 59, 176, 161), (53, 51, 177, 163), (45, 43, 178, 165), (37, 35, 179, 167), (21, 19, 180, 175), (5, 3, 181, 169), (3, 1, 182, 181), (29, 27, 183, 171), (13, 11, 184, 173), (59, 57, 185, 176), (51, 49, 186, 177), (43, 41, 187, 178), (35, 33, 188, 179), (27, 25, 189, 183), (11, 9, 190, 184), (19, 17, 191, 180), (1, 63, 160, 182), (57, 55, 162, 185), (49, 47, 164, 186), (41, 39, 166, 187), (17, 15, 172, 191), (25, 23, 174, 189), (9, 7, 168, 190), (33, 31, 170, 188)])
me_cylinder_000.polygons.foreach_set('material_index', [6, 6, 7, 7, 6, 6, 7, 7, 6, 6, 7, 7, 6, 6, 7, 7, 6, 6, 7, 7, 6, 6, 7, 7, 6, 6, 7, 7, 6, 6, 7, 7, 7, 4, 7, 4, 4, 4, 4, 4, 4, 4, 4, 4, 4, 4, 4, 4, 4, 4, 4, 4, 4, 4, 4, 4, 4, 4, 4, 4, 4, 4, 4, 4, 4, 4, 7, 7, 7, 7, 7, 7, 7, 7, 7, 7, 7, 7, 7, 7, 7, 7, 7, 7, 7, 7, 7, 7, 7, 7, 7, 7, 7, 7, 7, 7, 7, 7, 6, 6, 7, 7, 6, 6, 7, 7, 6, 6, 7, 7, 6, 6, 7, 7, 6, 6, 7, 7, 6, 6, 7, 7, 6, 6, 7, 7, 6, 6, 7, 7, 4, 4, 4, 4, 4, 4, 4, 4, 4, 4, 4, 4, 4, 4, 4, 4, 4, 4, 4, 4, 4, 4, 4, 4, 4, 4, 4, 4, 4, 4, 4, 4])
me_cylinder_000.materials.append(mat_material_002)
me_cylinder_000.materials.append(mat_material_003)
me_cylinder_000.materials.append(mat_material_004)
me_cylinder_000.materials.append(mat_material_005)
me_cylinder_000.materials.append(mat_material_007)
me_cylinder_000.materials.append(mat_material_008)
me_cylinder_000.materials.append(mat_material_009)
me_cylinder_000.materials.append(mat_material_010)
me_cylinder_000.use_remesh_preserve_volume = False
me_cylinder_000.use_remesh_preserve_attributes = False
me_cylinder_000.use_mirror_vertex_groups = False
me_cylinder_000.update()
me_cylinder_024 = bpy.data.meshes.new('Cylinder.024')
me_cylinder_024.from_pydata([(-9.04e-08, 1.0, -1.066), (-9.04e-08, 1.0, 0.9336), (0.1951, 0.9808, -1.066), (0.1951, 0.9808, 0.9336), (0.3827, 0.9239, -1.066), (0.3827, 0.9239, 0.9336), (0.5556, 0.8315, -1.066), (0.5556, 0.8315, 0.9336), (0.7071, 0.7071, -1.066), (0.7071, 0.7071, 0.9336), (0.8315, 0.5556, -1.066), (0.8315, 0.5556, 0.9336), (0.9239, 0.3827, -1.066), (0.9239, 0.3827, 0.9336), (0.9808, 0.1951, -1.066), (0.9808, 0.1951, 0.9336), (1.0, 0.0, -1.066), (1.0, 0.0, 0.9336), (0.9808, -0.1951, -1.066), (0.9808, -0.1951, 0.9336), (0.9239, -0.3827, -1.066), (0.9239, -0.3827, 0.9336), (0.8315, -0.5556, -1.066), (0.8315, -0.5556, 0.9336), (0.7071, -0.7071, -1.066), (0.7071, -0.7071, 0.9336), (0.5556, -0.8315, -1.066), (0.5556, -0.8315, 0.9336), (0.3827, -0.9239, -1.066), (0.3827, -0.9239, 0.9336), (0.1951, -0.9808, -1.066), (0.1951, -0.9808, 0.9336), (-4.162e-07, -1.0, -1.066), (-4.162e-07, -1.0, 0.9336), (-0.1951, -0.9808, -1.066), (-0.1951, -0.9808, 0.9336), (-0.3827, -0.9239, -1.066), (-0.3827, -0.9239, 0.9336), (-0.5556, -0.8315, -1.066), (-0.5556, -0.8315, 0.9336), (-0.7071, -0.7071, -1.066), (-0.7071, -0.7071, 0.9336), (-0.8315, -0.5556, -1.066), (-0.8315, -0.5556, 0.9336), (-0.9239, -0.3827, -1.066), (-0.9239, -0.3827, 0.9336), (-0.9808, -0.1951, -1.066), (-0.9808, -0.1951, 0.9336), (-1.0, 1.907e-06, -1.066), (-1.0, 1.907e-06, 0.9336), (-0.9808, 0.1951, -1.066), (-0.9808, 0.1951, 0.9336), (-0.9239, 0.3827, -1.066), (-0.9239, 0.3827, 0.9336), (-0.8315, 0.5556, -1.066), (-0.8315, 0.5556, 0.9336), (-0.7071, 0.7071, -1.066), (-0.7071, 0.7071, 0.9336), (-0.5556, 0.8315, -1.066), (-0.5556, 0.8315, 0.9336), (-0.3827, 0.9239, -1.066), (-0.3827, 0.9239, 0.9336), (-0.1951, 0.9808, -1.066), (-0.1951, 0.9808, 0.9336), (-8.198e-08, 0.6846, -1.162), (0.1336, 0.6715, -1.162), (0.262, 0.6325, -1.162), (0.3804, 0.5692, -1.162), (0.4841, 0.4841, -1.162), (0.5692, 0.3804, -1.162), (0.6325, 0.262, -1.162), (0.6715, 0.1336, -1.162), (0.6846, 0.0, -1.162), (0.6715, -0.1336, -1.162), (0.6325, -0.262, -1.162), (0.5692, -0.3804, -1.162), (0.4841, -0.4841, -1.162), (0.3804, -0.5692, -1.162), (0.262, -0.6325, -1.162), (0.1336, -0.6715, -1.162), (-3.051e-07, -0.6846, -1.162), (-0.1336, -0.6715, -1.162), (-0.262, -0.6325, -1.162), (-0.3804, -0.5692, -1.162), (-0.4841, -0.4841, -1.162), (-0.5692, -0.3804, -1.162), (-0.6325, -0.262, -1.162), (-0.6715, -0.1336, -1.162), (-0.6846, 0.0, -1.162), (-0.6715, 0.1336, -1.162), (-0.6325, 0.262, -1.162), (-0.5692, 0.3804, -1.162), (-0.4841, 0.4841, -1.162), (-0.3804, 0.5692, -1.162), (-0.262, 0.6325, -1.162), (-0.1336, 0.6715, -1.162), (-7.298e-09, 0.009604, 1.295), (0.001873, 0.009418, 1.295), (0.003675, 0.008873, 1.295), (0.005335, 0.007984, 1.295), (0.00679, 0.00679, 1.295), (0.007985, 0.005335, 1.295), (0.008872, 0.003675, 1.295), (0.009419, 0.001873, 1.295), (0.009603, 0.0, 1.295), (0.009419, -0.001873, 1.295), (0.008872, -0.003675, 1.295), (0.007985, -0.005335, 1.295), (0.00679, -0.00679, 1.295), (0.005335, -0.007984, 1.295), (0.003675, -0.008871, 1.295), (0.001873, -0.009418, 1.295), (-1.043e-08, -0.009604, 1.295), (-0.001874, -0.009418, 1.295), (-0.003675, -0.008871, 1.295), (-0.005335, -0.007984, 1.295), (-0.006791, -0.00679, 1.295), (-0.007985, -0.005335, 1.295), (-0.008872, -0.003675, 1.295), (-0.009419, -0.001873, 1.295), (-0.009603, 0.0, 1.295), (-0.009419, 0.001873, 1.295), (-0.008872, 0.003675, 1.295), (-0.007985, 0.005335, 1.295), (-0.006791, 0.00679, 1.295), (-0.005335, 0.007984, 1.295), (-0.003675, 0.008873, 1.295), (-0.001873, 0.009418, 1.295), (-9.04e-08, 1.0, 0.8516), (0.1951, 0.9808, 0.8516), (0.3827, 0.9239, 0.8516), (0.5556, 0.8315, 0.8516), (0.7071, 0.7071, 0.8516), (0.8315, 0.5556, 0.8516), (0.9239, 0.3827, 0.8516), (0.9808, 0.1951, 0.8516), (1.0, 0.0, 0.8516), (0.9808, -0.1951, 0.8516), (0.9239, -0.3827, 0.8516), (0.8315, -0.5556, 0.8516), (0.7071, -0.7071, 0.8516), (0.5556, -0.8315, 0.8516), (0.3827, -0.9239, 0.8516), (0.1951, -0.9808, 0.8516), (-4.162e-07, -1.0, 0.8516), (-0.1951, -0.9808, 0.8516), (-0.3827, -0.9239, 0.8516), (-0.5556, -0.8315, 0.8516), (-0.7071, -0.7071, 0.8516), (-0.8315, -0.5556, 0.8516), (-0.9239, -0.3827, 0.8516), (-0.9808, -0.1951, 0.8516), (-1.0, 1.907e-06, 0.8516), (-0.9808, 0.1951, 0.8516), (-0.9239, 0.3827, 0.8516), (-0.8315, 0.5556, 0.8516), (-0.7071, 0.7071, 0.8516), (-0.5556, 0.8315, 0.8516), (-0.3827, 0.9239, 0.8516), (-0.1951, 0.9808, 0.8516), (-0.07059, 0.3549, 1.167), (-0.1385, 0.3343, 1.167), (-0.3008, 0.201, 1.167), (-0.3343, 0.1385, 1.167), (-0.3549, -0.07059, 1.167), (-0.3343, -0.1385, 1.167), (-0.201, -0.3008, 1.167), (-0.1385, -0.3343, 1.167), (0.201, 0.3008, 1.167), (0.1385, 0.3343, 1.167), (0.07059, -0.3549, 1.167), (0.1385, -0.3343, 1.167), (0.3549, 0.07059, 1.167), (0.3343, 0.1385, 1.167), (0.3008, -0.201, 1.167), (0.3343, -0.1385, 1.167), (-0.201, 0.3008, 1.167), (-0.3549, 0.07059, 1.167), (-0.3008, -0.201, 1.167), (-0.07059, -0.3549, 1.167), (0.3549, -0.07059, 1.167), (0.07059, 0.3549, 1.167), (-3.685e-08, 0.3618, 1.167), (0.201, -0.3008, 1.167), (0.3008, 0.201, 1.167), (-0.2558, 0.2558, 1.167), (-0.3618, 6.783e-07, 1.167), (-0.2558, -0.2558, 1.167), (-1.547e-07, -0.3618, 1.167), (0.2558, -0.2558, 1.167), (0.2558, 0.2558, 1.167), (0.3618, 0.0, 1.167)], [], [(128, 1, 3, 129), (129, 3, 5, 130), (130, 5, 7, 131), (131, 7, 9, 132), (132, 9, 11, 133), (133, 11, 13, 134), (134, 13, 15, 135), (135, 15, 17, 136), (136, 17, 19, 137), (137, 19, 21, 138), (138, 21, 23, 139), (139, 23, 25, 140), (140, 25, 27, 141), (141, 27, 29, 142), (142, 29, 31, 143), (143, 31, 33, 144), (144, 33, 35, 145), (145, 35, 37, 146), (146, 37, 39, 147), (147, 39, 41, 148), (148, 41, 43, 149), (149, 43, 45, 150), (150, 45, 47, 151), (151, 47, 49, 152), (152, 49, 51, 153), (153, 51, 53, 154), (154, 53, 55, 155), (155, 55, 57, 156), (156, 57, 59, 157), (157, 59, 61, 158), (160, 161, 126, 127), (159, 63, 1, 128), (158, 61, 63, 159), (58, 60, 94, 93), (64, 65, 66, 67, 68, 69, 70, 71, 72, 73, 74, 75, 76, 77, 78, 79, 80, 81, 82, 83, 84, 85, 86, 87, 88, 89, 90, 91, 92, 93, 94, 95), (50, 52, 90, 89), (42, 44, 86, 85), (34, 36, 82, 81), (10, 12, 70, 69), (18, 20, 74, 73), (2, 4, 66, 65), (0, 2, 65, 64), (26, 28, 78, 77), (56, 58, 93, 92), (48, 50, 89, 88), (40, 42, 85, 84), (32, 34, 81, 80), (24, 26, 77, 76), (8, 10, 69, 68), (16, 18, 73, 72), (62, 0, 64, 95), (54, 56, 92, 91), (46, 48, 88, 87), (38, 40, 84, 83), (30, 32, 80, 79), (14, 16, 72, 71), (22, 24, 76, 75), (6, 8, 68, 67), (60, 62, 95, 94), (52, 54, 91, 90), (44, 46, 87, 86), (36, 38, 83, 82), (20, 22, 75, 74), (4, 6, 67, 66), (28, 30, 79, 78), (12, 14, 71, 70), (97, 96, 127, 126, 125, 124, 123, 122, 121, 120, 119, 118, 117, 116, 115, 114, 113, 112, 111, 110, 109, 108, 107, 106, 105, 104, 103, 102, 101, 100, 99, 98), (162, 163, 122, 123), (164, 165, 118, 119), (166, 167, 114, 115), (168, 169, 98, 99), (170, 171, 110, 111), (172, 173, 102, 103), (174, 175, 106, 107), (161, 176, 125, 126), (163, 177, 121, 122), (165, 178, 117, 118), (167, 179, 113, 114), (175, 180, 105, 106), (169, 181, 97, 98), (181, 182, 96, 97), (171, 183, 109, 110), (173, 184, 101, 102), (176, 185, 124, 125), (177, 186, 120, 121), (178, 187, 116, 117), (179, 188, 112, 113), (183, 189, 108, 109), (184, 190, 100, 101), (180, 191, 104, 105), (182, 160, 127, 96), (185, 162, 123, 124), (186, 164, 119, 120), (187, 166, 115, 116), (191, 172, 103, 104), (189, 174, 107, 108), (190, 168, 99, 100), (188, 170, 111, 112), (0, 128, 129, 2), (2, 129, 130, 4), (4, 130, 131, 6), (6, 131, 132, 8), (8, 132, 133, 10), (10, 133, 134, 12), (12, 134, 135, 14), (14, 135, 136, 16), (16, 136, 137, 18), (18, 137, 138, 20), (20, 138, 139, 22), (22, 139, 140, 24), (24, 140, 141, 26), (26, 141, 142, 28), (28, 142, 143, 30), (30, 143, 144, 32), (32, 144, 145, 34), (34, 145, 146, 36), (36, 146, 147, 38), (38, 147, 148, 40), (40, 148, 149, 42), (42, 149, 150, 44), (44, 150, 151, 46), (46, 151, 152, 48), (48, 152, 153, 50), (50, 153, 154, 52), (52, 154, 155, 54), (54, 155, 156, 56), (56, 156, 157, 58), (58, 157, 158, 60), (62, 159, 128, 0), (60, 158, 159, 62), (63, 61, 161, 160), (55, 53, 163, 162), (47, 45, 165, 164), (39, 37, 167, 166), (7, 5, 169, 168), (31, 29, 171, 170), (15, 13, 173, 172), (23, 21, 175, 174), (61, 59, 176, 161), (53, 51, 177, 163), (45, 43, 178, 165), (37, 35, 179, 167), (21, 19, 180, 175), (5, 3, 181, 169), (3, 1, 182, 181), (29, 27, 183, 171), (13, 11, 184, 173), (59, 57, 185, 176), (51, 49, 186, 177), (43, 41, 187, 178), (35, 33, 188, 179), (27, 25, 189, 183), (11, 9, 190, 184), (19, 17, 191, 180), (1, 63, 160, 182), (57, 55, 162, 185), (49, 47, 164, 186), (41, 39, 166, 187), (17, 15, 172, 191), (25, 23, 174, 189), (9, 7, 168, 190), (33, 31, 170, 188)])
me_cylinder_024.polygons.foreach_set('material_index', [6, 6, 5, 5, 6, 6, 5, 5, 6, 6, 5, 5, 6, 6, 5, 5, 6, 6, 5, 5, 6, 6, 5, 5, 6, 6, 5, 5, 6, 6, 5, 5, 5, 4, 5, 4, 4, 4, 4, 4, 4, 4, 4, 4, 4, 4, 4, 4, 4, 4, 4, 4, 4, 4, 4, 4, 4, 4, 4, 4, 4, 4, 4, 4, 4, 4, 5, 5, 5, 5, 5, 5, 5, 5, 5, 5, 5, 5, 5, 5, 5, 5, 5, 5, 5, 5, 5, 5, 5, 5, 5, 5, 5, 5, 5, 5, 5, 5, 6, 6, 5, 5, 6, 6, 5, 5, 6, 6, 5, 5, 6, 6, 5, 5, 6, 6, 5, 5, 6, 6, 5, 5, 6, 6, 5, 5, 6, 6, 5, 5, 4, 4, 4, 4, 4, 4, 4, 4, 4, 4, 4, 4, 4, 4, 4, 4, 4, 4, 4, 4, 4, 4, 4, 4, 4, 4, 4, 4, 4, 4, 4, 4])
me_cylinder_024.materials.append(mat_material_012)
me_cylinder_024.materials.append(mat_material_013)
me_cylinder_024.materials.append(mat_material_014)
me_cylinder_024.materials.append(mat_material_015)
me_cylinder_024.materials.append(mat_material_001)
me_cylinder_024.materials.append(mat_material_018)
me_cylinder_024.materials.append(mat_material_019)
me_cylinder_024.use_remesh_preserve_volume = False
me_cylinder_024.use_remesh_preserve_attributes = False
me_cylinder_024.use_mirror_vertex_groups = False
me_cylinder_024.update()
me_cylinder_025 = bpy.data.meshes.new('Cylinder.025')
me_cylinder_025.from_pydata([(-9.04e-08, 1.0, -1.066), (-9.04e-08, 1.0, 0.9336), (0.1951, 0.9808, -1.066), (0.1951, 0.9808, 0.9336), (0.3827, 0.9239, -1.066), (0.3827, 0.9239, 0.9336), (0.5556, 0.8315, -1.066), (0.5556, 0.8315, 0.9336), (0.7071, 0.7071, -1.066), (0.7071, 0.7071, 0.9336), (0.8315, 0.5556, -1.066), (0.8315, 0.5556, 0.9336), (0.9239, 0.3827, -1.066), (0.9239, 0.3827, 0.9336), (0.9808, 0.1951, -1.066), (0.9808, 0.1951, 0.9336), (1.0, 0.0, -1.066), (1.0, 0.0, 0.9336), (0.9808, -0.1951, -1.066), (0.9808, -0.1951, 0.9336), (0.9239, -0.3827, -1.066), (0.9239, -0.3827, 0.9336), (0.8315, -0.5556, -1.066), (0.8315, -0.5556, 0.9336), (0.7071, -0.7071, -1.066), (0.7071, -0.7071, 0.9336), (0.5556, -0.8315, -1.066), (0.5556, -0.8315, 0.9336), (0.3827, -0.9239, -1.066), (0.3827, -0.9239, 0.9336), (0.1951, -0.9808, -1.066), (0.1951, -0.9808, 0.9336), (-4.162e-07, -1.0, -1.066), (-4.162e-07, -1.0, 0.9336), (-0.1951, -0.9808, -1.066), (-0.1951, -0.9808, 0.9336), (-0.3827, -0.9239, -1.066), (-0.3827, -0.9239, 0.9336), (-0.5556, -0.8315, -1.066), (-0.5556, -0.8315, 0.9336), (-0.7071, -0.7071, -1.066), (-0.7071, -0.7071, 0.9336), (-0.8315, -0.5556, -1.066), (-0.8315, -0.5556, 0.9336), (-0.9239, -0.3827, -1.066), (-0.9239, -0.3827, 0.9336), (-0.9808, -0.1951, -1.066), (-0.9808, -0.1951, 0.9336), (-1.0, 1.907e-06, -1.066), (-1.0, 1.907e-06, 0.9336), (-0.9808, 0.1951, -1.066), (-0.9808, 0.1951, 0.9336), (-0.9239, 0.3827, -1.066), (-0.9239, 0.3827, 0.9336), (-0.8315, 0.5556, -1.066), (-0.8315, 0.5556, 0.9336), (-0.7071, 0.7071, -1.066), (-0.7071, 0.7071, 0.9336), (-0.5556, 0.8315, -1.066), (-0.5556, 0.8315, 0.9336), (-0.3827, 0.9239, -1.066), (-0.3827, 0.9239, 0.9336), (-0.1951, 0.9808, -1.066), (-0.1951, 0.9808, 0.9336), (-8.198e-08, 0.6846, -1.162), (0.1336, 0.6715, -1.162), (0.262, 0.6325, -1.162), (0.3804, 0.5692, -1.162), (0.4841, 0.4841, -1.162), (0.5692, 0.3804, -1.162), (0.6325, 0.262, -1.162), (0.6715, 0.1336, -1.162), (0.6846, 0.0, -1.162), (0.6715, -0.1336, -1.162), (0.6325, -0.262, -1.162), (0.5692, -0.3804, -1.162), (0.4841, -0.4841, -1.162), (0.3804, -0.5692, -1.162), (0.262, -0.6325, -1.162), (0.1336, -0.6715, -1.162), (-3.051e-07, -0.6846, -1.162), (-0.1336, -0.6715, -1.162), (-0.262, -0.6325, -1.162), (-0.3804, -0.5692, -1.162), (-0.4841, -0.4841, -1.162), (-0.5692, -0.3804, -1.162), (-0.6325, -0.262, -1.162), (-0.6715, -0.1336, -1.162), (-0.6846, 0.0, -1.162), (-0.6715, 0.1336, -1.162), (-0.6325, 0.262, -1.162), (-0.5692, 0.3804, -1.162), (-0.4841, 0.4841, -1.162), (-0.3804, 0.5692, -1.162), (-0.262, 0.6325, -1.162), (-0.1336, 0.6715, -1.162), (-7.298e-09, 0.009604, 1.295), (0.001873, 0.009418, 1.295), (0.003675, 0.008873, 1.295), (0.005335, 0.007984, 1.295), (0.00679, 0.00679, 1.295), (0.007985, 0.005335, 1.295), (0.008872, 0.003675, 1.295), (0.009419, 0.001873, 1.295), (0.009603, 0.0, 1.295), (0.009419, -0.001873, 1.295), (0.008872, -0.003675, 1.295), (0.007985, -0.005335, 1.295), (0.00679, -0.00679, 1.295), (0.005335, -0.007984, 1.295), (0.003675, -0.008871, 1.295), (0.001873, -0.009418, 1.295), (-1.043e-08, -0.009604, 1.295), (-0.001874, -0.009418, 1.295), (-0.003675, -0.008871, 1.295), (-0.005335, -0.007984, 1.295), (-0.006791, -0.00679, 1.295), (-0.007985, -0.005335, 1.295), (-0.008872, -0.003675, 1.295), (-0.009419, -0.001873, 1.295), (-0.009603, 0.0, 1.295), (-0.009419, 0.001873, 1.295), (-0.008872, 0.003675, 1.295), (-0.007985, 0.005335, 1.295), (-0.006791, 0.00679, 1.295), (-0.005335, 0.007984, 1.295), (-0.003675, 0.008873, 1.295), (-0.001873, 0.009418, 1.295), (-9.04e-08, 1.0, 0.8516), (0.1951, 0.9808, 0.8516), (0.3827, 0.9239, 0.8516), (0.5556, 0.8315, 0.8516), (0.7071, 0.7071, 0.8516), (0.8315, 0.5556, 0.8516), (0.9239, 0.3827, 0.8516), (0.9808, 0.1951, 0.8516), (1.0, 0.0, 0.8516), (0.9808, -0.1951, 0.8516), (0.9239, -0.3827, 0.8516), (0.8315, -0.5556, 0.8516), (0.7071, -0.7071, 0.8516), (0.5556, -0.8315, 0.8516), (0.3827, -0.9239, 0.8516), (0.1951, -0.9808, 0.8516), (-4.162e-07, -1.0, 0.8516), (-0.1951, -0.9808, 0.8516), (-0.3827, -0.9239, 0.8516), (-0.5556, -0.8315, 0.8516), (-0.7071, -0.7071, 0.8516), (-0.8315, -0.5556, 0.8516), (-0.9239, -0.3827, 0.8516), (-0.9808, -0.1951, 0.8516), (-1.0, 1.907e-06, 0.8516), (-0.9808, 0.1951, 0.8516), (-0.9239, 0.3827, 0.8516), (-0.8315, 0.5556, 0.8516), (-0.7071, 0.7071, 0.8516), (-0.5556, 0.8315, 0.8516), (-0.3827, 0.9239, 0.8516), (-0.1951, 0.9808, 0.8516), (-0.07059, 0.3549, 1.167), (-0.1385, 0.3343, 1.167), (-0.3008, 0.201, 1.167), (-0.3343, 0.1385, 1.167), (-0.3549, -0.07059, 1.167), (-0.3343, -0.1385, 1.167), (-0.201, -0.3008, 1.167), (-0.1385, -0.3343, 1.167), (0.201, 0.3008, 1.167), (0.1385, 0.3343, 1.167), (0.07059, -0.3549, 1.167), (0.1385, -0.3343, 1.167), (0.3549, 0.07059, 1.167), (0.3343, 0.1385, 1.167), (0.3008, -0.201, 1.167), (0.3343, -0.1385, 1.167), (-0.201, 0.3008, 1.167), (-0.3549, 0.07059, 1.167), (-0.3008, -0.201, 1.167), (-0.07059, -0.3549, 1.167), (0.3549, -0.07059, 1.167), (0.07059, 0.3549, 1.167), (-3.685e-08, 0.3618, 1.167), (0.201, -0.3008, 1.167), (0.3008, 0.201, 1.167), (-0.2558, 0.2558, 1.167), (-0.3618, 6.783e-07, 1.167), (-0.2558, -0.2558, 1.167), (-1.547e-07, -0.3618, 1.167), (0.2558, -0.2558, 1.167), (0.2558, 0.2558, 1.167), (0.3618, 0.0, 1.167)], [], [(128, 1, 3, 129), (129, 3, 5, 130), (130, 5, 7, 131), (131, 7, 9, 132), (132, 9, 11, 133), (133, 11, 13, 134), (134, 13, 15, 135), (135, 15, 17, 136), (136, 17, 19, 137), (137, 19, 21, 138), (138, 21, 23, 139), (139, 23, 25, 140), (140, 25, 27, 141), (141, 27, 29, 142), (142, 29, 31, 143), (143, 31, 33, 144), (144, 33, 35, 145), (145, 35, 37, 146), (146, 37, 39, 147), (147, 39, 41, 148), (148, 41, 43, 149), (149, 43, 45, 150), (150, 45, 47, 151), (151, 47, 49, 152), (152, 49, 51, 153), (153, 51, 53, 154), (154, 53, 55, 155), (155, 55, 57, 156), (156, 57, 59, 157), (157, 59, 61, 158), (160, 161, 126, 127), (159, 63, 1, 128), (158, 61, 63, 159), (58, 60, 94, 93), (64, 65, 66, 67, 68, 69, 70, 71, 72, 73, 74, 75, 76, 77, 78, 79, 80, 81, 82, 83, 84, 85, 86, 87, 88, 89, 90, 91, 92, 93, 94, 95), (50, 52, 90, 89), (42, 44, 86, 85), (34, 36, 82, 81), (10, 12, 70, 69), (18, 20, 74, 73), (2, 4, 66, 65), (0, 2, 65, 64), (26, 28, 78, 77), (56, 58, 93, 92), (48, 50, 89, 88), (40, 42, 85, 84), (32, 34, 81, 80), (24, 26, 77, 76), (8, 10, 69, 68), (16, 18, 73, 72), (62, 0, 64, 95), (54, 56, 92, 91), (46, 48, 88, 87), (38, 40, 84, 83), (30, 32, 80, 79), (14, 16, 72, 71), (22, 24, 76, 75), (6, 8, 68, 67), (60, 62, 95, 94), (52, 54, 91, 90), (44, 46, 87, 86), (36, 38, 83, 82), (20, 22, 75, 74), (4, 6, 67, 66), (28, 30, 79, 78), (12, 14, 71, 70), (97, 96, 127, 126, 125, 124, 123, 122, 121, 120, 119, 118, 117, 116, 115, 114, 113, 112, 111, 110, 109, 108, 107, 106, 105, 104, 103, 102, 101, 100, 99, 98), (162, 163, 122, 123), (164, 165, 118, 119), (166, 167, 114, 115), (168, 169, 98, 99), (170, 171, 110, 111), (172, 173, 102, 103), (174, 175, 106, 107), (161, 176, 125, 126), (163, 177, 121, 122), (165, 178, 117, 118), (167, 179, 113, 114), (175, 180, 105, 106), (169, 181, 97, 98), (181, 182, 96, 97), (171, 183, 109, 110), (173, 184, 101, 102), (176, 185, 124, 125), (177, 186, 120, 121), (178, 187, 116, 117), (179, 188, 112, 113), (183, 189, 108, 109), (184, 190, 100, 101), (180, 191, 104, 105), (182, 160, 127, 96), (185, 162, 123, 124), (186, 164, 119, 120), (187, 166, 115, 116), (191, 172, 103, 104), (189, 174, 107, 108), (190, 168, 99, 100), (188, 170, 111, 112), (0, 128, 129, 2), (2, 129, 130, 4), (4, 130, 131, 6), (6, 131, 132, 8), (8, 132, 133, 10), (10, 133, 134, 12), (12, 134, 135, 14), (14, 135, 136, 16), (16, 136, 137, 18), (18, 137, 138, 20), (20, 138, 139, 22), (22, 139, 140, 24), (24, 140, 141, 26), (26, 141, 142, 28), (28, 142, 143, 30), (30, 143, 144, 32), (32, 144, 145, 34), (34, 145, 146, 36), (36, 146, 147, 38), (38, 147, 148, 40), (40, 148, 149, 42), (42, 149, 150, 44), (44, 150, 151, 46), (46, 151, 152, 48), (48, 152, 153, 50), (50, 153, 154, 52), (52, 154, 155, 54), (54, 155, 156, 56), (56, 156, 157, 58), (58, 157, 158, 60), (62, 159, 128, 0), (60, 158, 159, 62), (63, 61, 161, 160), (55, 53, 163, 162), (47, 45, 165, 164), (39, 37, 167, 166), (7, 5, 169, 168), (31, 29, 171, 170), (15, 13, 173, 172), (23, 21, 175, 174), (61, 59, 176, 161), (53, 51, 177, 163), (45, 43, 178, 165), (37, 35, 179, 167), (21, 19, 180, 175), (5, 3, 181, 169), (3, 1, 182, 181), (29, 27, 183, 171), (13, 11, 184, 173), (59, 57, 185, 176), (51, 49, 186, 177), (43, 41, 187, 178), (35, 33, 188, 179), (27, 25, 189, 183), (11, 9, 190, 184), (19, 17, 191, 180), (1, 63, 160, 182), (57, 55, 162, 185), (49, 47, 164, 186), (41, 39, 166, 187), (17, 15, 172, 191), (25, 23, 174, 189), (9, 7, 168, 190), (33, 31, 170, 188)])
me_cylinder_025.polygons.foreach_set('material_index', [6, 6, 7, 7, 6, 6, 7, 7, 6, 6, 7, 7, 6, 6, 7, 7, 6, 6, 7, 7, 6, 6, 7, 7, 6, 6, 7, 7, 6, 6, 7, 7, 7, 4, 7, 4, 4, 4, 4, 4, 4, 4, 4, 4, 4, 4, 4, 4, 4, 4, 4, 4, 4, 4, 4, 4, 4, 4, 4, 4, 4, 4, 4, 4, 4, 4, 5, 7, 7, 7, 7, 7, 7, 7, 7, 7, 7, 7, 7, 7, 7, 7, 7, 7, 7, 7, 7, 7, 7, 7, 7, 7, 7, 7, 7, 7, 7, 7, 6, 6, 7, 7, 6, 6, 7, 7, 6, 6, 7, 7, 6, 6, 7, 7, 6, 6, 7, 7, 6, 6, 7, 7, 6, 6, 7, 7, 6, 6, 7, 7, 4, 4, 4, 4, 4, 4, 4, 4, 4, 4, 4, 4, 4, 4, 4, 4, 4, 4, 4, 4, 4, 4, 4, 4, 4, 4, 4, 4, 4, 4, 4, 4])
me_cylinder_025.materials.append(mat_material_020)
me_cylinder_025.materials.append(mat_material_021)
me_cylinder_025.materials.append(mat_material_022)
me_cylinder_025.materials.append(mat_material_023)
me_cylinder_025.materials.append(mat_material_024)
me_cylinder_025.materials.append(mat_material_025)
me_cylinder_025.materials.append(mat_material_026)
me_cylinder_025.materials.append(mat_material_083)
me_cylinder_025.use_remesh_preserve_volume = False
me_cylinder_025.use_remesh_preserve_attributes = False
me_cylinder_025.use_mirror_vertex_groups = False
me_cylinder_025.update()
me_cylinder_034 = bpy.data.meshes.new('Cylinder.034')
me_cylinder_034.from_pydata([(-9.04e-08, 1.0, -1.066), (-9.04e-08, 1.0, 0.9336), (0.1951, 0.9808, -1.066), (0.1951, 0.9808, 0.9336), (0.3827, 0.9239, -1.066), (0.3827, 0.9239, 0.9336), (0.5556, 0.8315, -1.066), (0.5556, 0.8315, 0.9336), (0.7071, 0.7071, -1.066), (0.7071, 0.7071, 0.9336), (0.8315, 0.5556, -1.066), (0.8315, 0.5556, 0.9336), (0.9239, 0.3827, -1.066), (0.9239, 0.3827, 0.9336), (0.9808, 0.1951, -1.066), (0.9808, 0.1951, 0.9336), (1.0, 0.0, -1.066), (1.0, 0.0, 0.9336), (0.9808, -0.1951, -1.066), (0.9808, -0.1951, 0.9336), (0.9239, -0.3827, -1.066), (0.9239, -0.3827, 0.9336), (0.8315, -0.5556, -1.066), (0.8315, -0.5556, 0.9336), (0.7071, -0.7071, -1.066), (0.7071, -0.7071, 0.9336), (0.5556, -0.8315, -1.066), (0.5556, -0.8315, 0.9336), (0.3827, -0.9239, -1.066), (0.3827, -0.9239, 0.9336), (0.1951, -0.9808, -1.066), (0.1951, -0.9808, 0.9336), (-4.162e-07, -1.0, -1.066), (-4.162e-07, -1.0, 0.9336), (-0.1951, -0.9808, -1.066), (-0.1951, -0.9808, 0.9336), (-0.3827, -0.9239, -1.066), (-0.3827, -0.9239, 0.9336), (-0.5556, -0.8315, -1.066), (-0.5556, -0.8315, 0.9336), (-0.7071, -0.7071, -1.066), (-0.7071, -0.7071, 0.9336), (-0.8315, -0.5556, -1.066), (-0.8315, -0.5556, 0.9336), (-0.9239, -0.3827, -1.066), (-0.9239, -0.3827, 0.9336), (-0.9808, -0.1951, -1.066), (-0.9808, -0.1951, 0.9336), (-1.0, 1.907e-06, -1.066), (-1.0, 1.907e-06, 0.9336), (-0.9808, 0.1951, -1.066), (-0.9808, 0.1951, 0.9336), (-0.9239, 0.3827, -1.066), (-0.9239, 0.3827, 0.9336), (-0.8315, 0.5556, -1.066), (-0.8315, 0.5556, 0.9336), (-0.7071, 0.7071, -1.066), (-0.7071, 0.7071, 0.9336), (-0.5556, 0.8315, -1.066), (-0.5556, 0.8315, 0.9336), (-0.3827, 0.9239, -1.066), (-0.3827, 0.9239, 0.9336), (-0.1951, 0.9808, -1.066), (-0.1951, 0.9808, 0.9336), (-8.198e-08, 0.6846, -1.162), (0.1336, 0.6715, -1.162), (0.262, 0.6325, -1.162), (0.3804, 0.5692, -1.162), (0.4841, 0.4841, -1.162), (0.5692, 0.3804, -1.162), (0.6325, 0.262, -1.162), (0.6715, 0.1336, -1.162), (0.6846, 0.0, -1.162), (0.6715, -0.1336, -1.162), (0.6325, -0.262, -1.162), (0.5692, -0.3804, -1.162), (0.4841, -0.4841, -1.162), (0.3804, -0.5692, -1.162), (0.262, -0.6325, -1.162), (0.1336, -0.6715, -1.162), (-3.051e-07, -0.6846, -1.162), (-0.1336, -0.6715, -1.162), (-0.262, -0.6325, -1.162), (-0.3804, -0.5692, -1.162), (-0.4841, -0.4841, -1.162), (-0.5692, -0.3804, -1.162), (-0.6325, -0.262, -1.162), (-0.6715, -0.1336, -1.162), (-0.6846, 0.0, -1.162), (-0.6715, 0.1336, -1.162), (-0.6325, 0.262, -1.162), (-0.5692, 0.3804, -1.162), (-0.4841, 0.4841, -1.162), (-0.3804, 0.5692, -1.162), (-0.262, 0.6325, -1.162), (-0.1336, 0.6715, -1.162), (-7.298e-09, 0.009604, 1.295), (0.001873, 0.009418, 1.295), (0.003675, 0.008873, 1.295), (0.005335, 0.007984, 1.295), (0.00679, 0.00679, 1.295), (0.007985, 0.005335, 1.295), (0.008872, 0.003675, 1.295), (0.009419, 0.001873, 1.295), (0.009603, 0.0, 1.295), (0.009419, -0.001873, 1.295), (0.008872, -0.003675, 1.295), (0.007985, -0.005335, 1.295), (0.00679, -0.00679, 1.295), (0.005335, -0.007984, 1.295), (0.003675, -0.008871, 1.295), (0.001873, -0.009418, 1.295), (-1.043e-08, -0.009604, 1.295), (-0.001874, -0.009418, 1.295), (-0.003675, -0.008871, 1.295), (-0.005335, -0.007984, 1.295), (-0.006791, -0.00679, 1.295), (-0.007985, -0.005335, 1.295), (-0.008872, -0.003675, 1.295), (-0.009419, -0.001873, 1.295), (-0.009603, 0.0, 1.295), (-0.009419, 0.001873, 1.295), (-0.008872, 0.003675, 1.295), (-0.007985, 0.005335, 1.295), (-0.006791, 0.00679, 1.295), (-0.005335, 0.007984, 1.295), (-0.003675, 0.008873, 1.295), (-0.001873, 0.009418, 1.295), (-9.04e-08, 1.0, 0.8516), (0.1951, 0.9808, 0.8516), (0.3827, 0.9239, 0.8516), (0.5556, 0.8315, 0.8516), (0.7071, 0.7071, 0.8516), (0.8315, 0.5556, 0.8516), (0.9239, 0.3827, 0.8516), (0.9808, 0.1951, 0.8516), (1.0, 0.0, 0.8516), (0.9808, -0.1951, 0.8516), (0.9239, -0.3827, 0.8516), (0.8315, -0.5556, 0.8516), (0.7071, -0.7071, 0.8516), (0.5556, -0.8315, 0.8516), (0.3827, -0.9239, 0.8516), (0.1951, -0.9808, 0.8516), (-4.162e-07, -1.0, 0.8516), (-0.1951, -0.9808, 0.8516), (-0.3827, -0.9239, 0.8516), (-0.5556, -0.8315, 0.8516), (-0.7071, -0.7071, 0.8516), (-0.8315, -0.5556, 0.8516), (-0.9239, -0.3827, 0.8516), (-0.9808, -0.1951, 0.8516), (-1.0, 1.907e-06, 0.8516), (-0.9808, 0.1951, 0.8516), (-0.9239, 0.3827, 0.8516), (-0.8315, 0.5556, 0.8516), (-0.7071, 0.7071, 0.8516), (-0.5556, 0.8315, 0.8516), (-0.3827, 0.9239, 0.8516), (-0.1951, 0.9808, 0.8516), (-0.07059, 0.3549, 1.167), (-0.1385, 0.3343, 1.167), (-0.3008, 0.201, 1.167), (-0.3343, 0.1385, 1.167), (-0.3549, -0.07059, 1.167), (-0.3343, -0.1385, 1.167), (-0.201, -0.3008, 1.167), (-0.1385, -0.3343, 1.167), (0.201, 0.3008, 1.167), (0.1385, 0.3343, 1.167), (0.07059, -0.3549, 1.167), (0.1385, -0.3343, 1.167), (0.3549, 0.07059, 1.167), (0.3343, 0.1385, 1.167), (0.3008, -0.201, 1.167), (0.3343, -0.1385, 1.167), (-0.201, 0.3008, 1.167), (-0.3549, 0.07059, 1.167), (-0.3008, -0.201, 1.167), (-0.07059, -0.3549, 1.167), (0.3549, -0.07059, 1.167), (0.07059, 0.3549, 1.167), (-3.685e-08, 0.3618, 1.167), (0.201, -0.3008, 1.167), (0.3008, 0.201, 1.167), (-0.2558, 0.2558, 1.167), (-0.3618, 6.783e-07, 1.167), (-0.2558, -0.2558, 1.167), (-1.547e-07, -0.3618, 1.167), (0.2558, -0.2558, 1.167), (0.2558, 0.2558, 1.167), (0.3618, 0.0, 1.167)], [], [(128, 1, 3, 129), (129, 3, 5, 130), (130, 5, 7, 131), (131, 7, 9, 132), (132, 9, 11, 133), (133, 11, 13, 134), (134, 13, 15, 135), (135, 15, 17, 136), (136, 17, 19, 137), (137, 19, 21, 138), (138, 21, 23, 139), (139, 23, 25, 140), (140, 25, 27, 141), (141, 27, 29, 142), (142, 29, 31, 143), (143, 31, 33, 144), (144, 33, 35, 145), (145, 35, 37, 146), (146, 37, 39, 147), (147, 39, 41, 148), (148, 41, 43, 149), (149, 43, 45, 150), (150, 45, 47, 151), (151, 47, 49, 152), (152, 49, 51, 153), (153, 51, 53, 154), (154, 53, 55, 155), (155, 55, 57, 156), (156, 57, 59, 157), (157, 59, 61, 158), (160, 161, 126, 127), (159, 63, 1, 128), (158, 61, 63, 159), (58, 60, 94, 93), (64, 65, 66, 67, 68, 69, 70, 71, 72, 73, 74, 75, 76, 77, 78, 79, 80, 81, 82, 83, 84, 85, 86, 87, 88, 89, 90, 91, 92, 93, 94, 95), (50, 52, 90, 89), (42, 44, 86, 85), (34, 36, 82, 81), (10, 12, 70, 69), (18, 20, 74, 73), (2, 4, 66, 65), (0, 2, 65, 64), (26, 28, 78, 77), (56, 58, 93, 92), (48, 50, 89, 88), (40, 42, 85, 84), (32, 34, 81, 80), (24, 26, 77, 76), (8, 10, 69, 68), (16, 18, 73, 72), (62, 0, 64, 95), (54, 56, 92, 91), (46, 48, 88, 87), (38, 40, 84, 83), (30, 32, 80, 79), (14, 16, 72, 71), (22, 24, 76, 75), (6, 8, 68, 67), (60, 62, 95, 94), (52, 54, 91, 90), (44, 46, 87, 86), (36, 38, 83, 82), (20, 22, 75, 74), (4, 6, 67, 66), (28, 30, 79, 78), (12, 14, 71, 70), (97, 96, 127, 126, 125, 124, 123, 122, 121, 120, 119, 118, 117, 116, 115, 114, 113, 112, 111, 110, 109, 108, 107, 106, 105, 104, 103, 102, 101, 100, 99, 98), (162, 163, 122, 123), (164, 165, 118, 119), (166, 167, 114, 115), (168, 169, 98, 99), (170, 171, 110, 111), (172, 173, 102, 103), (174, 175, 106, 107), (161, 176, 125, 126), (163, 177, 121, 122), (165, 178, 117, 118), (167, 179, 113, 114), (175, 180, 105, 106), (169, 181, 97, 98), (181, 182, 96, 97), (171, 183, 109, 110), (173, 184, 101, 102), (176, 185, 124, 125), (177, 186, 120, 121), (178, 187, 116, 117), (179, 188, 112, 113), (183, 189, 108, 109), (184, 190, 100, 101), (180, 191, 104, 105), (182, 160, 127, 96), (185, 162, 123, 124), (186, 164, 119, 120), (187, 166, 115, 116), (191, 172, 103, 104), (189, 174, 107, 108), (190, 168, 99, 100), (188, 170, 111, 112), (0, 128, 129, 2), (2, 129, 130, 4), (4, 130, 131, 6), (6, 131, 132, 8), (8, 132, 133, 10), (10, 133, 134, 12), (12, 134, 135, 14), (14, 135, 136, 16), (16, 136, 137, 18), (18, 137, 138, 20), (20, 138, 139, 22), (22, 139, 140, 24), (24, 140, 141, 26), (26, 141, 142, 28), (28, 142, 143, 30), (30, 143, 144, 32), (32, 144, 145, 34), (34, 145, 146, 36), (36, 146, 147, 38), (38, 147, 148, 40), (40, 148, 149, 42), (42, 149, 150, 44), (44, 150, 151, 46), (46, 151, 152, 48), (48, 152, 153, 50), (50, 153, 154, 52), (52, 154, 155, 54), (54, 155, 156, 56), (56, 156, 157, 58), (58, 157, 158, 60), (62, 159, 128, 0), (60, 158, 159, 62), (63, 61, 161, 160), (55, 53, 163, 162), (47, 45, 165, 164), (39, 37, 167, 166), (7, 5, 169, 168), (31, 29, 171, 170), (15, 13, 173, 172), (23, 21, 175, 174), (61, 59, 176, 161), (53, 51, 177, 163), (45, 43, 178, 165), (37, 35, 179, 167), (21, 19, 180, 175), (5, 3, 181, 169), (3, 1, 182, 181), (29, 27, 183, 171), (13, 11, 184, 173), (59, 57, 185, 176), (51, 49, 186, 177), (43, 41, 187, 178), (35, 33, 188, 179), (27, 25, 189, 183), (11, 9, 190, 184), (19, 17, 191, 180), (1, 63, 160, 182), (57, 55, 162, 185), (49, 47, 164, 186), (41, 39, 166, 187), (17, 15, 172, 191), (25, 23, 174, 189), (9, 7, 168, 190), (33, 31, 170, 188)])
me_cylinder_034.polygons.foreach_set('use_smooth', [0, 0, 0, 0, 0, 0, 0, 0, 0, 0, 0, 0, 0, 0, 0, 0, 0, 0, 0, 0, 0, 0, 0, 0, 0, 0, 0, 0, 0, 0, 1, 0, 0, 0, 0, 0, 0, 0, 0, 0, 0, 0, 0, 0, 0, 0, 0, 0, 0, 0, 0, 0, 0, 0, 0, 0, 0, 0, 0, 0, 0, 0, 0, 0, 0, 0, 1, 1, 1, 1, 1, 1, 1, 1, 1, 1, 1, 1, 1, 1, 1, 1, 1, 1, 1, 1, 1, 1, 1, 1, 1, 1, 1, 1, 1, 1, 1, 1, 0, 0, 0, 0, 0, 0, 0, 0, 0, 0, 0, 0, 0, 0, 0, 0, 0, 0, 0, 0, 0, 0, 0, 0, 0, 0, 0, 0, 0, 0, 0, 0, 0, 0, 0, 0, 0, 0, 0, 0, 0, 0, 0, 0, 0, 0, 0, 0, 0, 0, 0, 0, 0, 0, 0, 0, 0, 0, 0, 0, 0, 0, 0, 0])
me_cylinder_034.polygons.foreach_set('material_index', [6, 6, 8, 8, 6, 6, 8, 8, 6, 6, 8, 8, 6, 6, 8, 8, 6, 6, 8, 8, 6, 6, 8, 8, 6, 6, 8, 8, 6, 6, 8, 8, 8, 4, 8, 4, 4, 4, 4, 4, 4, 4, 4, 4, 4, 4, 4, 4, 4, 4, 4, 4, 4, 4, 4, 4, 4, 4, 4, 4, 4, 4, 4, 4, 4, 4, 5, 8, 8, 8, 8, 8, 8, 8, 8, 8, 8, 8, 8, 8, 8, 8, 8, 8, 8, 8, 8, 8, 8, 8, 8, 8, 8, 8, 8, 8, 8, 8, 6, 6, 8, 8, 6, 6, 8, 8, 6, 6, 8, 8, 6, 6, 8, 8, 6, 6, 8, 8, 6, 6, 8, 8, 6, 6, 8, 8, 6, 6, 8, 8, 4, 4, 4, 4, 4, 4, 4, 4, 4, 4, 4, 4, 4, 4, 4, 4, 4, 4, 4, 4, 4, 4, 4, 4, 4, 4, 4, 4, 4, 4, 4, 4])
me_cylinder_034.materials.append(mat_material_084)
me_cylinder_034.materials.append(mat_material_085)
me_cylinder_034.materials.append(mat_material_086)
me_cylinder_034.materials.append(mat_material_087)
me_cylinder_034.materials.append(mat_material_088)
me_cylinder_034.materials.append(mat_material_089)
me_cylinder_034.materials.append(mat_material_090)
me_cylinder_034.materials.append(mat_material_091)
me_cylinder_034.materials.append(mat_material_006)
me_cylinder_034.use_remesh_preserve_volume = False
me_cylinder_034.use_remesh_preserve_attributes = False
me_cylinder_034.use_mirror_vertex_groups = False
me_cylinder_034.update()
me_cylinder_035 = bpy.data.meshes.new('Cylinder.035')
me_cylinder_035.from_pydata([(-9.04e-08, 1.0, -1.066), (-9.04e-08, 1.0, 0.9336), (0.1951, 0.9808, -1.066), (0.1951, 0.9808, 0.9336), (0.3827, 0.9239, -1.066), (0.3827, 0.9239, 0.9336), (0.5556, 0.8315, -1.066), (0.5556, 0.8315, 0.9336), (0.7071, 0.7071, -1.066), (0.7071, 0.7071, 0.9336), (0.8315, 0.5556, -1.066), (0.8315, 0.5556, 0.9336), (0.9239, 0.3827, -1.066), (0.9239, 0.3827, 0.9336), (0.9808, 0.1951, -1.066), (0.9808, 0.1951, 0.9336), (1.0, 0.0, -1.066), (1.0, 0.0, 0.9336), (0.9808, -0.1951, -1.066), (0.9808, -0.1951, 0.9336), (0.9239, -0.3827, -1.066), (0.9239, -0.3827, 0.9336), (0.8315, -0.5556, -1.066), (0.8315, -0.5556, 0.9336), (0.7071, -0.7071, -1.066), (0.7071, -0.7071, 0.9336), (0.5556, -0.8315, -1.066), (0.5556, -0.8315, 0.9336), (0.3827, -0.9239, -1.066), (0.3827, -0.9239, 0.9336), (0.1951, -0.9808, -1.066), (0.1951, -0.9808, 0.9336), (-4.162e-07, -1.0, -1.066), (-4.162e-07, -1.0, 0.9336), (-0.1951, -0.9808, -1.066), (-0.1951, -0.9808, 0.9336), (-0.3827, -0.9239, -1.066), (-0.3827, -0.9239, 0.9336), (-0.5556, -0.8315, -1.066), (-0.5556, -0.8315, 0.9336), (-0.7071, -0.7071, -1.066), (-0.7071, -0.7071, 0.9336), (-0.8315, -0.5556, -1.066), (-0.8315, -0.5556, 0.9336), (-0.9239, -0.3827, -1.066), (-0.9239, -0.3827, 0.9336), (-0.9808, -0.1951, -1.066), (-0.9808, -0.1951, 0.9336), (-1.0, 1.907e-06, -1.066), (-1.0, 1.907e-06, 0.9336), (-0.9808, 0.1951, -1.066), (-0.9808, 0.1951, 0.9336), (-0.9239, 0.3827, -1.066), (-0.9239, 0.3827, 0.9336), (-0.8315, 0.5556, -1.066), (-0.8315, 0.5556, 0.9336), (-0.7071, 0.7071, -1.066), (-0.7071, 0.7071, 0.9336), (-0.5556, 0.8315, -1.066), (-0.5556, 0.8315, 0.9336), (-0.3827, 0.9239, -1.066), (-0.3827, 0.9239, 0.9336), (-0.1951, 0.9808, -1.066), (-0.1951, 0.9808, 0.9336), (-8.198e-08, 0.6846, -1.162), (0.1336, 0.6715, -1.162), (0.262, 0.6325, -1.162), (0.3804, 0.5692, -1.162), (0.4841, 0.4841, -1.162), (0.5692, 0.3804, -1.162), (0.6325, 0.262, -1.162), (0.6715, 0.1336, -1.162), (0.6846, 0.0, -1.162), (0.6715, -0.1336, -1.162), (0.6325, -0.262, -1.162), (0.5692, -0.3804, -1.162), (0.4841, -0.4841, -1.162), (0.3804, -0.5692, -1.162), (0.262, -0.6325, -1.162), (0.1336, -0.6715, -1.162), (-3.051e-07, -0.6846, -1.162), (-0.1336, -0.6715, -1.162), (-0.262, -0.6325, -1.162), (-0.3804, -0.5692, -1.162), (-0.4841, -0.4841, -1.162), (-0.5692, -0.3804, -1.162), (-0.6325, -0.262, -1.162), (-0.6715, -0.1336, -1.162), (-0.6846, 0.0, -1.162), (-0.6715, 0.1336, -1.162), (-0.6325, 0.262, -1.162), (-0.5692, 0.3804, -1.162), (-0.4841, 0.4841, -1.162), (-0.3804, 0.5692, -1.162), (-0.262, 0.6325, -1.162), (-0.1336, 0.6715, -1.162), (-7.298e-09, 0.009604, 1.295), (0.001873, 0.009418, 1.295), (0.003675, 0.008873, 1.295), (0.005335, 0.007984, 1.295), (0.00679, 0.00679, 1.295), (0.007985, 0.005335, 1.295), (0.008872, 0.003675, 1.295), (0.009419, 0.001873, 1.295), (0.009603, 0.0, 1.295), (0.009419, -0.001873, 1.295), (0.008872, -0.003675, 1.295), (0.007985, -0.005335, 1.295), (0.00679, -0.00679, 1.295), (0.005335, -0.007984, 1.295), (0.003675, -0.008871, 1.295), (0.001873, -0.009418, 1.295), (-1.043e-08, -0.009604, 1.295), (-0.001874, -0.009418, 1.295), (-0.003675, -0.008871, 1.295), (-0.005335, -0.007984, 1.295), (-0.006791, -0.00679, 1.295), (-0.007985, -0.005335, 1.295), (-0.008872, -0.003675, 1.295), (-0.009419, -0.001873, 1.295), (-0.009603, 0.0, 1.295), (-0.009419, 0.001873, 1.295), (-0.008872, 0.003675, 1.295), (-0.007985, 0.005335, 1.295), (-0.006791, 0.00679, 1.295), (-0.005335, 0.007984, 1.295), (-0.003675, 0.008873, 1.295), (-0.001873, 0.009418, 1.295), (-9.04e-08, 1.0, 0.8516), (0.1951, 0.9808, 0.8516), (0.3827, 0.9239, 0.8516), (0.5556, 0.8315, 0.8516), (0.7071, 0.7071, 0.8516), (0.8315, 0.5556, 0.8516), (0.9239, 0.3827, 0.8516), (0.9808, 0.1951, 0.8516), (1.0, 0.0, 0.8516), (0.9808, -0.1951, 0.8516), (0.9239, -0.3827, 0.8516), (0.8315, -0.5556, 0.8516), (0.7071, -0.7071, 0.8516), (0.5556, -0.8315, 0.8516), (0.3827, -0.9239, 0.8516), (0.1951, -0.9808, 0.8516), (-4.162e-07, -1.0, 0.8516), (-0.1951, -0.9808, 0.8516), (-0.3827, -0.9239, 0.8516), (-0.5556, -0.8315, 0.8516), (-0.7071, -0.7071, 0.8516), (-0.8315, -0.5556, 0.8516), (-0.9239, -0.3827, 0.8516), (-0.9808, -0.1951, 0.8516), (-1.0, 1.907e-06, 0.8516), (-0.9808, 0.1951, 0.8516), (-0.9239, 0.3827, 0.8516), (-0.8315, 0.5556, 0.8516), (-0.7071, 0.7071, 0.8516), (-0.5556, 0.8315, 0.8516), (-0.3827, 0.9239, 0.8516), (-0.1951, 0.9808, 0.8516), (-0.07059, 0.3549, 1.167), (-0.1385, 0.3343, 1.167), (-0.3008, 0.201, 1.167), (-0.3343, 0.1385, 1.167), (-0.3549, -0.07059, 1.167), (-0.3343, -0.1385, 1.167), (-0.201, -0.3008, 1.167), (-0.1385, -0.3343, 1.167), (0.201, 0.3008, 1.167), (0.1385, 0.3343, 1.167), (0.07059, -0.3549, 1.167), (0.1385, -0.3343, 1.167), (0.3549, 0.07059, 1.167), (0.3343, 0.1385, 1.167), (0.3008, -0.201, 1.167), (0.3343, -0.1385, 1.167), (-0.201, 0.3008, 1.167), (-0.3549, 0.07059, 1.167), (-0.3008, -0.201, 1.167), (-0.07059, -0.3549, 1.167), (0.3549, -0.07059, 1.167), (0.07059, 0.3549, 1.167), (-3.685e-08, 0.3618, 1.167), (0.201, -0.3008, 1.167), (0.3008, 0.201, 1.167), (-0.2558, 0.2558, 1.167), (-0.3618, 6.783e-07, 1.167), (-0.2558, -0.2558, 1.167), (-1.547e-07, -0.3618, 1.167), (0.2558, -0.2558, 1.167), (0.2558, 0.2558, 1.167), (0.3618, 0.0, 1.167)], [], [(128, 1, 3, 129), (129, 3, 5, 130), (130, 5, 7, 131), (131, 7, 9, 132), (132, 9, 11, 133), (133, 11, 13, 134), (134, 13, 15, 135), (135, 15, 17, 136), (136, 17, 19, 137), (137, 19, 21, 138), (138, 21, 23, 139), (139, 23, 25, 140), (140, 25, 27, 141), (141, 27, 29, 142), (142, 29, 31, 143), (143, 31, 33, 144), (144, 33, 35, 145), (145, 35, 37, 146), (146, 37, 39, 147), (147, 39, 41, 148), (148, 41, 43, 149), (149, 43, 45, 150), (150, 45, 47, 151), (151, 47, 49, 152), (152, 49, 51, 153), (153, 51, 53, 154), (154, 53, 55, 155), (155, 55, 57, 156), (156, 57, 59, 157), (157, 59, 61, 158), (160, 161, 126, 127), (159, 63, 1, 128), (158, 61, 63, 159), (58, 60, 94, 93), (64, 65, 66, 67, 68, 69, 70, 71, 72, 73, 74, 75, 76, 77, 78, 79, 80, 81, 82, 83, 84, 85, 86, 87, 88, 89, 90, 91, 92, 93, 94, 95), (50, 52, 90, 89), (42, 44, 86, 85), (34, 36, 82, 81), (10, 12, 70, 69), (18, 20, 74, 73), (2, 4, 66, 65), (0, 2, 65, 64), (26, 28, 78, 77), (56, 58, 93, 92), (48, 50, 89, 88), (40, 42, 85, 84), (32, 34, 81, 80), (24, 26, 77, 76), (8, 10, 69, 68), (16, 18, 73, 72), (62, 0, 64, 95), (54, 56, 92, 91), (46, 48, 88, 87), (38, 40, 84, 83), (30, 32, 80, 79), (14, 16, 72, 71), (22, 24, 76, 75), (6, 8, 68, 67), (60, 62, 95, 94), (52, 54, 91, 90), (44, 46, 87, 86), (36, 38, 83, 82), (20, 22, 75, 74), (4, 6, 67, 66), (28, 30, 79, 78), (12, 14, 71, 70), (97, 96, 127, 126, 125, 124, 123, 122, 121, 120, 119, 118, 117, 116, 115, 114, 113, 112, 111, 110, 109, 108, 107, 106, 105, 104, 103, 102, 101, 100, 99, 98), (162, 163, 122, 123), (164, 165, 118, 119), (166, 167, 114, 115), (168, 169, 98, 99), (170, 171, 110, 111), (172, 173, 102, 103), (174, 175, 106, 107), (161, 176, 125, 126), (163, 177, 121, 122), (165, 178, 117, 118), (167, 179, 113, 114), (175, 180, 105, 106), (169, 181, 97, 98), (181, 182, 96, 97), (171, 183, 109, 110), (173, 184, 101, 102), (176, 185, 124, 125), (177, 186, 120, 121), (178, 187, 116, 117), (179, 188, 112, 113), (183, 189, 108, 109), (184, 190, 100, 101), (180, 191, 104, 105), (182, 160, 127, 96), (185, 162, 123, 124), (186, 164, 119, 120), (187, 166, 115, 116), (191, 172, 103, 104), (189, 174, 107, 108), (190, 168, 99, 100), (188, 170, 111, 112), (0, 128, 129, 2), (2, 129, 130, 4), (4, 130, 131, 6), (6, 131, 132, 8), (8, 132, 133, 10), (10, 133, 134, 12), (12, 134, 135, 14), (14, 135, 136, 16), (16, 136, 137, 18), (18, 137, 138, 20), (20, 138, 139, 22), (22, 139, 140, 24), (24, 140, 141, 26), (26, 141, 142, 28), (28, 142, 143, 30), (30, 143, 144, 32), (32, 144, 145, 34), (34, 145, 146, 36), (36, 146, 147, 38), (38, 147, 148, 40), (40, 148, 149, 42), (42, 149, 150, 44), (44, 150, 151, 46), (46, 151, 152, 48), (48, 152, 153, 50), (50, 153, 154, 52), (52, 154, 155, 54), (54, 155, 156, 56), (56, 156, 157, 58), (58, 157, 158, 60), (62, 159, 128, 0), (60, 158, 159, 62), (63, 61, 161, 160), (55, 53, 163, 162), (47, 45, 165, 164), (39, 37, 167, 166), (7, 5, 169, 168), (31, 29, 171, 170), (15, 13, 173, 172), (23, 21, 175, 174), (61, 59, 176, 161), (53, 51, 177, 163), (45, 43, 178, 165), (37, 35, 179, 167), (21, 19, 180, 175), (5, 3, 181, 169), (3, 1, 182, 181), (29, 27, 183, 171), (13, 11, 184, 173), (59, 57, 185, 176), (51, 49, 186, 177), (43, 41, 187, 178), (35, 33, 188, 179), (27, 25, 189, 183), (11, 9, 190, 184), (19, 17, 191, 180), (1, 63, 160, 182), (57, 55, 162, 185), (49, 47, 164, 186), (41, 39, 166, 187), (17, 15, 172, 191), (25, 23, 174, 189), (9, 7, 168, 190), (33, 31, 170, 188)])
me_cylinder_035.polygons.foreach_set('material_index', [6, 6, 9, 9, 6, 6, 9, 9, 6, 6, 9, 9, 6, 6, 9, 9, 6, 6, 9, 9, 6, 6, 9, 9, 6, 6, 9, 9, 6, 6, 9, 9, 9, 4, 9, 4, 4, 4, 4, 4, 4, 4, 4, 4, 4, 4, 4, 4, 4, 4, 4, 4, 4, 4, 4, 4, 4, 4, 4, 4, 4, 4, 4, 4, 4, 4, 5, 9, 9, 9, 9, 9, 9, 9, 9, 9, 9, 9, 9, 9, 9, 9, 9, 9, 9, 9, 9, 9, 9, 9, 9, 9, 9, 9, 9, 9, 9, 9, 6, 6, 9, 9, 6, 6, 9, 9, 6, 6, 9, 9, 6, 6, 9, 9, 6, 6, 9, 9, 6, 6, 9, 9, 6, 6, 9, 9, 6, 6, 9, 9, 4, 4, 4, 4, 4, 4, 4, 4, 4, 4, 4, 4, 4, 4, 4, 4, 4, 4, 4, 4, 4, 4, 4, 4, 4, 4, 4, 4, 4, 4, 4, 4])
me_cylinder_035.materials.append(mat_material_093)
me_cylinder_035.materials.append(mat_material_094)
me_cylinder_035.materials.append(mat_material_095)
me_cylinder_035.materials.append(mat_material_096)
me_cylinder_035.materials.append(mat_material_097)
me_cylinder_035.materials.append(mat_material_098)
me_cylinder_035.materials.append(mat_material_099)
me_cylinder_035.materials.append(mat_material_100)
me_cylinder_035.materials.append(mat_material_101)
me_cylinder_035.materials.append(mat_material_102)
me_cylinder_035.use_remesh_preserve_volume = False
me_cylinder_035.use_remesh_preserve_attributes = False
me_cylinder_035.use_mirror_vertex_groups = False
me_cylinder_035.update()
me_cylinder_036 = bpy.data.meshes.new('Cylinder.036')
me_cylinder_036.from_pydata([(-9.04e-08, 1.0, -1.066), (-9.04e-08, 1.0, 0.9336), (0.1951, 0.9808, -1.066), (0.1951, 0.9808, 0.9336), (0.3827, 0.9239, -1.066), (0.3827, 0.9239, 0.9336), (0.5556, 0.8315, -1.066), (0.5556, 0.8315, 0.9336), (0.7071, 0.7071, -1.066), (0.7071, 0.7071, 0.9336), (0.8315, 0.5556, -1.066), (0.8315, 0.5556, 0.9336), (0.9239, 0.3827, -1.066), (0.9239, 0.3827, 0.9336), (0.9808, 0.1951, -1.066), (0.9808, 0.1951, 0.9336), (1.0, 0.0, -1.066), (1.0, 0.0, 0.9336), (0.9808, -0.1951, -1.066), (0.9808, -0.1951, 0.9336), (0.9239, -0.3827, -1.066), (0.9239, -0.3827, 0.9336), (0.8315, -0.5556, -1.066), (0.8315, -0.5556, 0.9336), (0.7071, -0.7071, -1.066), (0.7071, -0.7071, 0.9336), (0.5556, -0.8315, -1.066), (0.5556, -0.8315, 0.9336), (0.3827, -0.9239, -1.066), (0.3827, -0.9239, 0.9336), (0.1951, -0.9808, -1.066), (0.1951, -0.9808, 0.9336), (-4.162e-07, -1.0, -1.066), (-4.162e-07, -1.0, 0.9336), (-0.1951, -0.9808, -1.066), (-0.1951, -0.9808, 0.9336), (-0.3827, -0.9239, -1.066), (-0.3827, -0.9239, 0.9336), (-0.5556, -0.8315, -1.066), (-0.5556, -0.8315, 0.9336), (-0.7071, -0.7071, -1.066), (-0.7071, -0.7071, 0.9336), (-0.8315, -0.5556, -1.066), (-0.8315, -0.5556, 0.9336), (-0.9239, -0.3827, -1.066), (-0.9239, -0.3827, 0.9336), (-0.9808, -0.1951, -1.066), (-0.9808, -0.1951, 0.9336), (-1.0, 1.907e-06, -1.066), (-1.0, 1.907e-06, 0.9336), (-0.9808, 0.1951, -1.066), (-0.9808, 0.1951, 0.9336), (-0.9239, 0.3827, -1.066), (-0.9239, 0.3827, 0.9336), (-0.8315, 0.5556, -1.066), (-0.8315, 0.5556, 0.9336), (-0.7071, 0.7071, -1.066), (-0.7071, 0.7071, 0.9336), (-0.5556, 0.8315, -1.066), (-0.5556, 0.8315, 0.9336), (-0.3827, 0.9239, -1.066), (-0.3827, 0.9239, 0.9336), (-0.1951, 0.9808, -1.066), (-0.1951, 0.9808, 0.9336), (-8.198e-08, 0.6846, -1.162), (0.1336, 0.6715, -1.162), (0.262, 0.6325, -1.162), (0.3804, 0.5692, -1.162), (0.4841, 0.4841, -1.162), (0.5692, 0.3804, -1.162), (0.6325, 0.262, -1.162), (0.6715, 0.1336, -1.162), (0.6846, 0.0, -1.162), (0.6715, -0.1336, -1.162), (0.6325, -0.262, -1.162), (0.5692, -0.3804, -1.162), (0.4841, -0.4841, -1.162), (0.3804, -0.5692, -1.162), (0.262, -0.6325, -1.162), (0.1336, -0.6715, -1.162), (-3.051e-07, -0.6846, -1.162), (-0.1336, -0.6715, -1.162), (-0.262, -0.6325, -1.162), (-0.3804, -0.5692, -1.162), (-0.4841, -0.4841, -1.162), (-0.5692, -0.3804, -1.162), (-0.6325, -0.262, -1.162), (-0.6715, -0.1336, -1.162), (-0.6846, 0.0, -1.162), (-0.6715, 0.1336, -1.162), (-0.6325, 0.262, -1.162), (-0.5692, 0.3804, -1.162), (-0.4841, 0.4841, -1.162), (-0.3804, 0.5692, -1.162), (-0.262, 0.6325, -1.162), (-0.1336, 0.6715, -1.162), (-7.298e-09, 0.009604, 1.295), (0.001873, 0.009418, 1.295), (0.003675, 0.008873, 1.295), (0.005335, 0.007984, 1.295), (0.00679, 0.00679, 1.295), (0.007985, 0.005335, 1.295), (0.008872, 0.003675, 1.295), (0.009419, 0.001873, 1.295), (0.009603, 0.0, 1.295), (0.009419, -0.001873, 1.295), (0.008872, -0.003675, 1.295), (0.007985, -0.005335, 1.295), (0.00679, -0.00679, 1.295), (0.005335, -0.007984, 1.295), (0.003675, -0.008871, 1.295), (0.001873, -0.009418, 1.295), (-1.043e-08, -0.009604, 1.295), (-0.001874, -0.009418, 1.295), (-0.003675, -0.008871, 1.295), (-0.005335, -0.007984, 1.295), (-0.006791, -0.00679, 1.295), (-0.007985, -0.005335, 1.295), (-0.008872, -0.003675, 1.295), (-0.009419, -0.001873, 1.295), (-0.009603, 0.0, 1.295), (-0.009419, 0.001873, 1.295), (-0.008872, 0.003675, 1.295), (-0.007985, 0.005335, 1.295), (-0.006791, 0.00679, 1.295), (-0.005335, 0.007984, 1.295), (-0.003675, 0.008873, 1.295), (-0.001873, 0.009418, 1.295), (-9.04e-08, 1.0, 0.8516), (0.1951, 0.9808, 0.8516), (0.3827, 0.9239, 0.8516), (0.5556, 0.8315, 0.8516), (0.7071, 0.7071, 0.8516), (0.8315, 0.5556, 0.8516), (0.9239, 0.3827, 0.8516), (0.9808, 0.1951, 0.8516), (1.0, 0.0, 0.8516), (0.9808, -0.1951, 0.8516), (0.9239, -0.3827, 0.8516), (0.8315, -0.5556, 0.8516), (0.7071, -0.7071, 0.8516), (0.5556, -0.8315, 0.8516), (0.3827, -0.9239, 0.8516), (0.1951, -0.9808, 0.8516), (-4.162e-07, -1.0, 0.8516), (-0.1951, -0.9808, 0.8516), (-0.3827, -0.9239, 0.8516), (-0.5556, -0.8315, 0.8516), (-0.7071, -0.7071, 0.8516), (-0.8315, -0.5556, 0.8516), (-0.9239, -0.3827, 0.8516), (-0.9808, -0.1951, 0.8516), (-1.0, 1.907e-06, 0.8516), (-0.9808, 0.1951, 0.8516), (-0.9239, 0.3827, 0.8516), (-0.8315, 0.5556, 0.8516), (-0.7071, 0.7071, 0.8516), (-0.5556, 0.8315, 0.8516), (-0.3827, 0.9239, 0.8516), (-0.1951, 0.9808, 0.8516), (-0.07059, 0.3549, 1.167), (-0.1385, 0.3343, 1.167), (-0.3008, 0.201, 1.167), (-0.3343, 0.1385, 1.167), (-0.3549, -0.07059, 1.167), (-0.3343, -0.1385, 1.167), (-0.201, -0.3008, 1.167), (-0.1385, -0.3343, 1.167), (0.201, 0.3008, 1.167), (0.1385, 0.3343, 1.167), (0.07059, -0.3549, 1.167), (0.1385, -0.3343, 1.167), (0.3549, 0.07059, 1.167), (0.3343, 0.1385, 1.167), (0.3008, -0.201, 1.167), (0.3343, -0.1385, 1.167), (-0.201, 0.3008, 1.167), (-0.3549, 0.07059, 1.167), (-0.3008, -0.201, 1.167), (-0.07059, -0.3549, 1.167), (0.3549, -0.07059, 1.167), (0.07059, 0.3549, 1.167), (-3.685e-08, 0.3618, 1.167), (0.201, -0.3008, 1.167), (0.3008, 0.201, 1.167), (-0.2558, 0.2558, 1.167), (-0.3618, 6.783e-07, 1.167), (-0.2558, -0.2558, 1.167), (-1.547e-07, -0.3618, 1.167), (0.2558, -0.2558, 1.167), (0.2558, 0.2558, 1.167), (0.3618, 0.0, 1.167)], [], [(128, 1, 3, 129), (129, 3, 5, 130), (130, 5, 7, 131), (131, 7, 9, 132), (132, 9, 11, 133), (133, 11, 13, 134), (134, 13, 15, 135), (135, 15, 17, 136), (136, 17, 19, 137), (137, 19, 21, 138), (138, 21, 23, 139), (139, 23, 25, 140), (140, 25, 27, 141), (141, 27, 29, 142), (142, 29, 31, 143), (143, 31, 33, 144), (144, 33, 35, 145), (145, 35, 37, 146), (146, 37, 39, 147), (147, 39, 41, 148), (148, 41, 43, 149), (149, 43, 45, 150), (150, 45, 47, 151), (151, 47, 49, 152), (152, 49, 51, 153), (153, 51, 53, 154), (154, 53, 55, 155), (155, 55, 57, 156), (156, 57, 59, 157), (157, 59, 61, 158), (160, 161, 126, 127), (159, 63, 1, 128), (158, 61, 63, 159), (58, 60, 94, 93), (64, 65, 66, 67, 68, 69, 70, 71, 72, 73, 74, 75, 76, 77, 78, 79, 80, 81, 82, 83, 84, 85, 86, 87, 88, 89, 90, 91, 92, 93, 94, 95), (50, 52, 90, 89), (42, 44, 86, 85), (34, 36, 82, 81), (10, 12, 70, 69), (18, 20, 74, 73), (2, 4, 66, 65), (0, 2, 65, 64), (26, 28, 78, 77), (56, 58, 93, 92), (48, 50, 89, 88), (40, 42, 85, 84), (32, 34, 81, 80), (24, 26, 77, 76), (8, 10, 69, 68), (16, 18, 73, 72), (62, 0, 64, 95), (54, 56, 92, 91), (46, 48, 88, 87), (38, 40, 84, 83), (30, 32, 80, 79), (14, 16, 72, 71), (22, 24, 76, 75), (6, 8, 68, 67), (60, 62, 95, 94), (52, 54, 91, 90), (44, 46, 87, 86), (36, 38, 83, 82), (20, 22, 75, 74), (4, 6, 67, 66), (28, 30, 79, 78), (12, 14, 71, 70), (97, 96, 127, 126, 125, 124, 123, 122, 121, 120, 119, 118, 117, 116, 115, 114, 113, 112, 111, 110, 109, 108, 107, 106, 105, 104, 103, 102, 101, 100, 99, 98), (162, 163, 122, 123), (164, 165, 118, 119), (166, 167, 114, 115), (168, 169, 98, 99), (170, 171, 110, 111), (172, 173, 102, 103), (174, 175, 106, 107), (161, 176, 125, 126), (163, 177, 121, 122), (165, 178, 117, 118), (167, 179, 113, 114), (175, 180, 105, 106), (169, 181, 97, 98), (181, 182, 96, 97), (171, 183, 109, 110), (173, 184, 101, 102), (176, 185, 124, 125), (177, 186, 120, 121), (178, 187, 116, 117), (179, 188, 112, 113), (183, 189, 108, 109), (184, 190, 100, 101), (180, 191, 104, 105), (182, 160, 127, 96), (185, 162, 123, 124), (186, 164, 119, 120), (187, 166, 115, 116), (191, 172, 103, 104), (189, 174, 107, 108), (190, 168, 99, 100), (188, 170, 111, 112), (0, 128, 129, 2), (2, 129, 130, 4), (4, 130, 131, 6), (6, 131, 132, 8), (8, 132, 133, 10), (10, 133, 134, 12), (12, 134, 135, 14), (14, 135, 136, 16), (16, 136, 137, 18), (18, 137, 138, 20), (20, 138, 139, 22), (22, 139, 140, 24), (24, 140, 141, 26), (26, 141, 142, 28), (28, 142, 143, 30), (30, 143, 144, 32), (32, 144, 145, 34), (34, 145, 146, 36), (36, 146, 147, 38), (38, 147, 148, 40), (40, 148, 149, 42), (42, 149, 150, 44), (44, 150, 151, 46), (46, 151, 152, 48), (48, 152, 153, 50), (50, 153, 154, 52), (52, 154, 155, 54), (54, 155, 156, 56), (56, 156, 157, 58), (58, 157, 158, 60), (62, 159, 128, 0), (60, 158, 159, 62), (63, 61, 161, 160), (55, 53, 163, 162), (47, 45, 165, 164), (39, 37, 167, 166), (7, 5, 169, 168), (31, 29, 171, 170), (15, 13, 173, 172), (23, 21, 175, 174), (61, 59, 176, 161), (53, 51, 177, 163), (45, 43, 178, 165), (37, 35, 179, 167), (21, 19, 180, 175), (5, 3, 181, 169), (3, 1, 182, 181), (29, 27, 183, 171), (13, 11, 184, 173), (59, 57, 185, 176), (51, 49, 186, 177), (43, 41, 187, 178), (35, 33, 188, 179), (27, 25, 189, 183), (11, 9, 190, 184), (19, 17, 191, 180), (1, 63, 160, 182), (57, 55, 162, 185), (49, 47, 164, 186), (41, 39, 166, 187), (17, 15, 172, 191), (25, 23, 174, 189), (9, 7, 168, 190), (33, 31, 170, 188)])
me_cylinder_036.polygons.foreach_set('material_index', [6, 6, 10, 10, 6, 6, 10, 10, 6, 6, 10, 10, 6, 6, 10, 10, 6, 6, 10, 10, 6, 6, 10, 10, 6, 6, 10, 10, 6, 6, 10, 10, 10, 4, 10, 4, 4, 4, 4, 4, 4, 4, 4, 4, 4, 4, 4, 4, 4, 4, 4, 4, 4, 4, 4, 4, 4, 4, 4, 4, 4, 4, 4, 4, 4, 4, 5, 10, 10, 10, 10, 10, 10, 10, 10, 10, 10, 10, 10, 10, 10, 10, 10, 10, 10, 10, 10, 10, 10, 10, 10, 10, 10, 10, 10, 10, 10, 10, 6, 6, 10, 10, 6, 6, 10, 10, 6, 6, 10, 10, 6, 6, 10, 10, 6, 6, 10, 10, 6, 6, 10, 10, 6, 6, 10, 10, 6, 6, 10, 10, 4, 4, 4, 4, 4, 4, 4, 4, 4, 4, 4, 4, 4, 4, 4, 4, 4, 4, 4, 4, 4, 4, 4, 4, 4, 4, 4, 4, 4, 4, 4, 4])
me_cylinder_036.materials.append(mat_material_103)
me_cylinder_036.materials.append(mat_material_104)
me_cylinder_036.materials.append(mat_material_105)
me_cylinder_036.materials.append(mat_material_106)
me_cylinder_036.materials.append(mat_material_107)
me_cylinder_036.materials.append(mat_material_108)
me_cylinder_036.materials.append(mat_material_109)
me_cylinder_036.materials.append(mat_material_110)
me_cylinder_036.materials.append(mat_material_111)
me_cylinder_036.materials.append(mat_material_112)
me_cylinder_036.materials.append(mat_material_113)
me_cylinder_036.use_remesh_preserve_volume = False
me_cylinder_036.use_remesh_preserve_attributes = False
me_cylinder_036.use_mirror_vertex_groups = False
me_cylinder_036.update()
me_cylinder_037 = bpy.data.meshes.new('Cylinder.037')
me_cylinder_037.from_pydata([(-9.04e-08, 1.0, -1.066), (-9.04e-08, 1.0, 0.9336), (0.1951, 0.9808, -1.066), (0.1951, 0.9808, 0.9336), (0.3827, 0.9239, -1.066), (0.3827, 0.9239, 0.9336), (0.5556, 0.8315, -1.066), (0.5556, 0.8315, 0.9336), (0.7071, 0.7071, -1.066), (0.7071, 0.7071, 0.9336), (0.8315, 0.5556, -1.066), (0.8315, 0.5556, 0.9336), (0.9239, 0.3827, -1.066), (0.9239, 0.3827, 0.9336), (0.9808, 0.1951, -1.066), (0.9808, 0.1951, 0.9336), (1.0, 0.0, -1.066), (1.0, 0.0, 0.9336), (0.9808, -0.1951, -1.066), (0.9808, -0.1951, 0.9336), (0.9239, -0.3827, -1.066), (0.9239, -0.3827, 0.9336), (0.8315, -0.5556, -1.066), (0.8315, -0.5556, 0.9336), (0.7071, -0.7071, -1.066), (0.7071, -0.7071, 0.9336), (0.5556, -0.8315, -1.066), (0.5556, -0.8315, 0.9336), (0.3827, -0.9239, -1.066), (0.3827, -0.9239, 0.9336), (0.1951, -0.9808, -1.066), (0.1951, -0.9808, 0.9336), (-4.162e-07, -1.0, -1.066), (-4.162e-07, -1.0, 0.9336), (-0.1951, -0.9808, -1.066), (-0.1951, -0.9808, 0.9336), (-0.3827, -0.9239, -1.066), (-0.3827, -0.9239, 0.9336), (-0.5556, -0.8315, -1.066), (-0.5556, -0.8315, 0.9336), (-0.7071, -0.7071, -1.066), (-0.7071, -0.7071, 0.9336), (-0.8315, -0.5556, -1.066), (-0.8315, -0.5556, 0.9336), (-0.9239, -0.3827, -1.066), (-0.9239, -0.3827, 0.9336), (-0.9808, -0.1951, -1.066), (-0.9808, -0.1951, 0.9336), (-1.0, 1.907e-06, -1.066), (-1.0, 1.907e-06, 0.9336), (-0.9808, 0.1951, -1.066), (-0.9808, 0.1951, 0.9336), (-0.9239, 0.3827, -1.066), (-0.9239, 0.3827, 0.9336), (-0.8315, 0.5556, -1.066), (-0.8315, 0.5556, 0.9336), (-0.7071, 0.7071, -1.066), (-0.7071, 0.7071, 0.9336), (-0.5556, 0.8315, -1.066), (-0.5556, 0.8315, 0.9336), (-0.3827, 0.9239, -1.066), (-0.3827, 0.9239, 0.9336), (-0.1951, 0.9808, -1.066), (-0.1951, 0.9808, 0.9336), (-8.198e-08, 0.6846, -1.162), (0.1336, 0.6715, -1.162), (0.262, 0.6325, -1.162), (0.3804, 0.5692, -1.162), (0.4841, 0.4841, -1.162), (0.5692, 0.3804, -1.162), (0.6325, 0.262, -1.162), (0.6715, 0.1336, -1.162), (0.6846, 0.0, -1.162), (0.6715, -0.1336, -1.162), (0.6325, -0.262, -1.162), (0.5692, -0.3804, -1.162), (0.4841, -0.4841, -1.162), (0.3804, -0.5692, -1.162), (0.262, -0.6325, -1.162), (0.1336, -0.6715, -1.162), (-3.051e-07, -0.6846, -1.162), (-0.1336, -0.6715, -1.162), (-0.262, -0.6325, -1.162), (-0.3804, -0.5692, -1.162), (-0.4841, -0.4841, -1.162), (-0.5692, -0.3804, -1.162), (-0.6325, -0.262, -1.162), (-0.6715, -0.1336, -1.162), (-0.6846, 0.0, -1.162), (-0.6715, 0.1336, -1.162), (-0.6325, 0.262, -1.162), (-0.5692, 0.3804, -1.162), (-0.4841, 0.4841, -1.162), (-0.3804, 0.5692, -1.162), (-0.262, 0.6325, -1.162), (-0.1336, 0.6715, -1.162), (-7.298e-09, 0.009604, 1.295), (0.001873, 0.009418, 1.295), (0.003675, 0.008873, 1.295), (0.005335, 0.007984, 1.295), (0.00679, 0.00679, 1.295), (0.007985, 0.005335, 1.295), (0.008872, 0.003675, 1.295), (0.009419, 0.001873, 1.295), (0.009603, 0.0, 1.295), (0.009419, -0.001873, 1.295), (0.008872, -0.003675, 1.295), (0.007985, -0.005335, 1.295), (0.00679, -0.00679, 1.295), (0.005335, -0.007984, 1.295), (0.003675, -0.008871, 1.295), (0.001873, -0.009418, 1.295), (-1.043e-08, -0.009604, 1.295), (-0.001874, -0.009418, 1.295), (-0.003675, -0.008871, 1.295), (-0.005335, -0.007984, 1.295), (-0.006791, -0.00679, 1.295), (-0.007985, -0.005335, 1.295), (-0.008872, -0.003675, 1.295), (-0.009419, -0.001873, 1.295), (-0.009603, 0.0, 1.295), (-0.009419, 0.001873, 1.295), (-0.008872, 0.003675, 1.295), (-0.007985, 0.005335, 1.295), (-0.006791, 0.00679, 1.295), (-0.005335, 0.007984, 1.295), (-0.003675, 0.008873, 1.295), (-0.001873, 0.009418, 1.295), (-9.04e-08, 1.0, 0.8516), (0.1951, 0.9808, 0.8516), (0.3827, 0.9239, 0.8516), (0.5556, 0.8315, 0.8516), (0.7071, 0.7071, 0.8516), (0.8315, 0.5556, 0.8516), (0.9239, 0.3827, 0.8516), (0.9808, 0.1951, 0.8516), (1.0, 0.0, 0.8516), (0.9808, -0.1951, 0.8516), (0.9239, -0.3827, 0.8516), (0.8315, -0.5556, 0.8516), (0.7071, -0.7071, 0.8516), (0.5556, -0.8315, 0.8516), (0.3827, -0.9239, 0.8516), (0.1951, -0.9808, 0.8516), (-4.162e-07, -1.0, 0.8516), (-0.1951, -0.9808, 0.8516), (-0.3827, -0.9239, 0.8516), (-0.5556, -0.8315, 0.8516), (-0.7071, -0.7071, 0.8516), (-0.8315, -0.5556, 0.8516), (-0.9239, -0.3827, 0.8516), (-0.9808, -0.1951, 0.8516), (-1.0, 1.907e-06, 0.8516), (-0.9808, 0.1951, 0.8516), (-0.9239, 0.3827, 0.8516), (-0.8315, 0.5556, 0.8516), (-0.7071, 0.7071, 0.8516), (-0.5556, 0.8315, 0.8516), (-0.3827, 0.9239, 0.8516), (-0.1951, 0.9808, 0.8516), (-0.07059, 0.3549, 1.167), (-0.1385, 0.3343, 1.167), (-0.3008, 0.201, 1.167), (-0.3343, 0.1385, 1.167), (-0.3549, -0.07059, 1.167), (-0.3343, -0.1385, 1.167), (-0.201, -0.3008, 1.167), (-0.1385, -0.3343, 1.167), (0.201, 0.3008, 1.167), (0.1385, 0.3343, 1.167), (0.07059, -0.3549, 1.167), (0.1385, -0.3343, 1.167), (0.3549, 0.07059, 1.167), (0.3343, 0.1385, 1.167), (0.3008, -0.201, 1.167), (0.3343, -0.1385, 1.167), (-0.201, 0.3008, 1.167), (-0.3549, 0.07059, 1.167), (-0.3008, -0.201, 1.167), (-0.07059, -0.3549, 1.167), (0.3549, -0.07059, 1.167), (0.07059, 0.3549, 1.167), (-3.685e-08, 0.3618, 1.167), (0.201, -0.3008, 1.167), (0.3008, 0.201, 1.167), (-0.2558, 0.2558, 1.167), (-0.3618, 6.783e-07, 1.167), (-0.2558, -0.2558, 1.167), (-1.547e-07, -0.3618, 1.167), (0.2558, -0.2558, 1.167), (0.2558, 0.2558, 1.167), (0.3618, 0.0, 1.167)], [], [(128, 1, 3, 129), (129, 3, 5, 130), (130, 5, 7, 131), (131, 7, 9, 132), (132, 9, 11, 133), (133, 11, 13, 134), (134, 13, 15, 135), (135, 15, 17, 136), (136, 17, 19, 137), (137, 19, 21, 138), (138, 21, 23, 139), (139, 23, 25, 140), (140, 25, 27, 141), (141, 27, 29, 142), (142, 29, 31, 143), (143, 31, 33, 144), (144, 33, 35, 145), (145, 35, 37, 146), (146, 37, 39, 147), (147, 39, 41, 148), (148, 41, 43, 149), (149, 43, 45, 150), (150, 45, 47, 151), (151, 47, 49, 152), (152, 49, 51, 153), (153, 51, 53, 154), (154, 53, 55, 155), (155, 55, 57, 156), (156, 57, 59, 157), (157, 59, 61, 158), (160, 161, 126, 127), (159, 63, 1, 128), (158, 61, 63, 159), (58, 60, 94, 93), (64, 65, 66, 67, 68, 69, 70, 71, 72, 73, 74, 75, 76, 77, 78, 79, 80, 81, 82, 83, 84, 85, 86, 87, 88, 89, 90, 91, 92, 93, 94, 95), (50, 52, 90, 89), (42, 44, 86, 85), (34, 36, 82, 81), (10, 12, 70, 69), (18, 20, 74, 73), (2, 4, 66, 65), (0, 2, 65, 64), (26, 28, 78, 77), (56, 58, 93, 92), (48, 50, 89, 88), (40, 42, 85, 84), (32, 34, 81, 80), (24, 26, 77, 76), (8, 10, 69, 68), (16, 18, 73, 72), (62, 0, 64, 95), (54, 56, 92, 91), (46, 48, 88, 87), (38, 40, 84, 83), (30, 32, 80, 79), (14, 16, 72, 71), (22, 24, 76, 75), (6, 8, 68, 67), (60, 62, 95, 94), (52, 54, 91, 90), (44, 46, 87, 86), (36, 38, 83, 82), (20, 22, 75, 74), (4, 6, 67, 66), (28, 30, 79, 78), (12, 14, 71, 70), (97, 96, 127, 126, 125, 124, 123, 122, 121, 120, 119, 118, 117, 116, 115, 114, 113, 112, 111, 110, 109, 108, 107, 106, 105, 104, 103, 102, 101, 100, 99, 98), (162, 163, 122, 123), (164, 165, 118, 119), (166, 167, 114, 115), (168, 169, 98, 99), (170, 171, 110, 111), (172, 173, 102, 103), (174, 175, 106, 107), (161, 176, 125, 126), (163, 177, 121, 122), (165, 178, 117, 118), (167, 179, 113, 114), (175, 180, 105, 106), (169, 181, 97, 98), (181, 182, 96, 97), (171, 183, 109, 110), (173, 184, 101, 102), (176, 185, 124, 125), (177, 186, 120, 121), (178, 187, 116, 117), (179, 188, 112, 113), (183, 189, 108, 109), (184, 190, 100, 101), (180, 191, 104, 105), (182, 160, 127, 96), (185, 162, 123, 124), (186, 164, 119, 120), (187, 166, 115, 116), (191, 172, 103, 104), (189, 174, 107, 108), (190, 168, 99, 100), (188, 170, 111, 112), (0, 128, 129, 2), (2, 129, 130, 4), (4, 130, 131, 6), (6, 131, 132, 8), (8, 132, 133, 10), (10, 133, 134, 12), (12, 134, 135, 14), (14, 135, 136, 16), (16, 136, 137, 18), (18, 137, 138, 20), (20, 138, 139, 22), (22, 139, 140, 24), (24, 140, 141, 26), (26, 141, 142, 28), (28, 142, 143, 30), (30, 143, 144, 32), (32, 144, 145, 34), (34, 145, 146, 36), (36, 146, 147, 38), (38, 147, 148, 40), (40, 148, 149, 42), (42, 149, 150, 44), (44, 150, 151, 46), (46, 151, 152, 48), (48, 152, 153, 50), (50, 153, 154, 52), (52, 154, 155, 54), (54, 155, 156, 56), (56, 156, 157, 58), (58, 157, 158, 60), (62, 159, 128, 0), (60, 158, 159, 62), (63, 61, 161, 160), (55, 53, 163, 162), (47, 45, 165, 164), (39, 37, 167, 166), (7, 5, 169, 168), (31, 29, 171, 170), (15, 13, 173, 172), (23, 21, 175, 174), (61, 59, 176, 161), (53, 51, 177, 163), (45, 43, 178, 165), (37, 35, 179, 167), (21, 19, 180, 175), (5, 3, 181, 169), (3, 1, 182, 181), (29, 27, 183, 171), (13, 11, 184, 173), (59, 57, 185, 176), (51, 49, 186, 177), (43, 41, 187, 178), (35, 33, 188, 179), (27, 25, 189, 183), (11, 9, 190, 184), (19, 17, 191, 180), (1, 63, 160, 182), (57, 55, 162, 185), (49, 47, 164, 186), (41, 39, 166, 187), (17, 15, 172, 191), (25, 23, 174, 189), (9, 7, 168, 190), (33, 31, 170, 188)])
me_cylinder_037.polygons.foreach_set('material_index', [6, 6, 11, 11, 6, 6, 11, 11, 6, 6, 11, 11, 6, 6, 11, 11, 6, 6, 11, 11, 6, 6, 11, 11, 6, 6, 11, 11, 6, 6, 11, 11, 11, 4, 11, 4, 4, 4, 4, 4, 4, 4, 4, 4, 4, 4, 4, 4, 4, 4, 4, 4, 4, 4, 4, 4, 4, 4, 4, 4, 4, 4, 4, 4, 4, 4, 5, 11, 11, 11, 11, 11, 11, 11, 11, 11, 11, 11, 11, 11, 11, 11, 11, 11, 11, 11, 11, 11, 11, 11, 11, 11, 11, 11, 11, 11, 11, 11, 6, 6, 11, 11, 6, 6, 11, 11, 6, 6, 11, 11, 6, 6, 11, 11, 6, 6, 11, 11, 6, 6, 11, 11, 6, 6, 11, 11, 6, 6, 11, 11, 4, 4, 4, 4, 4, 4, 4, 4, 4, 4, 4, 4, 4, 4, 4, 4, 4, 4, 4, 4, 4, 4, 4, 4, 4, 4, 4, 4, 4, 4, 4, 4])
me_cylinder_037.materials.append(mat_material_114)
me_cylinder_037.materials.append(mat_material_115)
me_cylinder_037.materials.append(mat_material_116)
me_cylinder_037.materials.append(mat_material_117)
me_cylinder_037.materials.append(mat_material_118)
me_cylinder_037.materials.append(mat_material_119)
me_cylinder_037.materials.append(mat_material_120)
me_cylinder_037.materials.append(mat_material_121)
me_cylinder_037.materials.append(mat_material_122)
me_cylinder_037.materials.append(mat_material_123)
me_cylinder_037.materials.append(mat_material_124)
me_cylinder_037.materials.append(mat_material_136)
me_cylinder_037.use_remesh_preserve_volume = False
me_cylinder_037.use_remesh_preserve_attributes = False
me_cylinder_037.use_mirror_vertex_groups = False
me_cylinder_037.update()
me_cylinder_038 = bpy.data.meshes.new('Cylinder.038')
me_cylinder_038.from_pydata([(-9.04e-08, 1.0, -1.066), (-9.04e-08, 1.0, 0.9336), (0.1951, 0.9808, -1.066), (0.1951, 0.9808, 0.9336), (0.3827, 0.9239, -1.066), (0.3827, 0.9239, 0.9336), (0.5556, 0.8315, -1.066), (0.5556, 0.8315, 0.9336), (0.7071, 0.7071, -1.066), (0.7071, 0.7071, 0.9336), (0.8315, 0.5556, -1.066), (0.8315, 0.5556, 0.9336), (0.9239, 0.3827, -1.066), (0.9239, 0.3827, 0.9336), (0.9808, 0.1951, -1.066), (0.9808, 0.1951, 0.9336), (1.0, 0.0, -1.066), (1.0, 0.0, 0.9336), (0.9808, -0.1951, -1.066), (0.9808, -0.1951, 0.9336), (0.9239, -0.3827, -1.066), (0.9239, -0.3827, 0.9336), (0.8315, -0.5556, -1.066), (0.8315, -0.5556, 0.9336), (0.7071, -0.7071, -1.066), (0.7071, -0.7071, 0.9336), (0.5556, -0.8315, -1.066), (0.5556, -0.8315, 0.9336), (0.3827, -0.9239, -1.066), (0.3827, -0.9239, 0.9336), (0.1951, -0.9808, -1.066), (0.1951, -0.9808, 0.9336), (-4.162e-07, -1.0, -1.066), (-4.162e-07, -1.0, 0.9336), (-0.1951, -0.9808, -1.066), (-0.1951, -0.9808, 0.9336), (-0.3827, -0.9239, -1.066), (-0.3827, -0.9239, 0.9336), (-0.5556, -0.8315, -1.066), (-0.5556, -0.8315, 0.9336), (-0.7071, -0.7071, -1.066), (-0.7071, -0.7071, 0.9336), (-0.8315, -0.5556, -1.066), (-0.8315, -0.5556, 0.9336), (-0.9239, -0.3827, -1.066), (-0.9239, -0.3827, 0.9336), (-0.9808, -0.1951, -1.066), (-0.9808, -0.1951, 0.9336), (-1.0, 1.907e-06, -1.066), (-1.0, 1.907e-06, 0.9336), (-0.9808, 0.1951, -1.066), (-0.9808, 0.1951, 0.9336), (-0.9239, 0.3827, -1.066), (-0.9239, 0.3827, 0.9336), (-0.8315, 0.5556, -1.066), (-0.8315, 0.5556, 0.9336), (-0.7071, 0.7071, -1.066), (-0.7071, 0.7071, 0.9336), (-0.5556, 0.8315, -1.066), (-0.5556, 0.8315, 0.9336), (-0.3827, 0.9239, -1.066), (-0.3827, 0.9239, 0.9336), (-0.1951, 0.9808, -1.066), (-0.1951, 0.9808, 0.9336), (-8.198e-08, 0.6846, -1.162), (0.1336, 0.6715, -1.162), (0.262, 0.6325, -1.162), (0.3804, 0.5692, -1.162), (0.4841, 0.4841, -1.162), (0.5692, 0.3804, -1.162), (0.6325, 0.262, -1.162), (0.6715, 0.1336, -1.162), (0.6846, 0.0, -1.162), (0.6715, -0.1336, -1.162), (0.6325, -0.262, -1.162), (0.5692, -0.3804, -1.162), (0.4841, -0.4841, -1.162), (0.3804, -0.5692, -1.162), (0.262, -0.6325, -1.162), (0.1336, -0.6715, -1.162), (-3.051e-07, -0.6846, -1.162), (-0.1336, -0.6715, -1.162), (-0.262, -0.6325, -1.162), (-0.3804, -0.5692, -1.162), (-0.4841, -0.4841, -1.162), (-0.5692, -0.3804, -1.162), (-0.6325, -0.262, -1.162), (-0.6715, -0.1336, -1.162), (-0.6846, 0.0, -1.162), (-0.6715, 0.1336, -1.162), (-0.6325, 0.262, -1.162), (-0.5692, 0.3804, -1.162), (-0.4841, 0.4841, -1.162), (-0.3804, 0.5692, -1.162), (-0.262, 0.6325, -1.162), (-0.1336, 0.6715, -1.162), (-7.298e-09, 0.009604, 1.295), (0.001873, 0.009418, 1.295), (0.003675, 0.008873, 1.295), (0.005335, 0.007984, 1.295), (0.00679, 0.00679, 1.295), (0.007985, 0.005335, 1.295), (0.008872, 0.003675, 1.295), (0.009419, 0.001873, 1.295), (0.009603, 0.0, 1.295), (0.009419, -0.001873, 1.295), (0.008872, -0.003675, 1.295), (0.007985, -0.005335, 1.295), (0.00679, -0.00679, 1.295), (0.005335, -0.007984, 1.295), (0.003675, -0.008871, 1.295), (0.001873, -0.009418, 1.295), (-1.043e-08, -0.009604, 1.295), (-0.001874, -0.009418, 1.295), (-0.003675, -0.008871, 1.295), (-0.005335, -0.007984, 1.295), (-0.006791, -0.00679, 1.295), (-0.007985, -0.005335, 1.295), (-0.008872, -0.003675, 1.295), (-0.009419, -0.001873, 1.295), (-0.009603, 0.0, 1.295), (-0.009419, 0.001873, 1.295), (-0.008872, 0.003675, 1.295), (-0.007985, 0.005335, 1.295), (-0.006791, 0.00679, 1.295), (-0.005335, 0.007984, 1.295), (-0.003675, 0.008873, 1.295), (-0.001873, 0.009418, 1.295), (-9.04e-08, 1.0, 0.8516), (0.1951, 0.9808, 0.8516), (0.3827, 0.9239, 0.8516), (0.5556, 0.8315, 0.8516), (0.7071, 0.7071, 0.8516), (0.8315, 0.5556, 0.8516), (0.9239, 0.3827, 0.8516), (0.9808, 0.1951, 0.8516), (1.0, 0.0, 0.8516), (0.9808, -0.1951, 0.8516), (0.9239, -0.3827, 0.8516), (0.8315, -0.5556, 0.8516), (0.7071, -0.7071, 0.8516), (0.5556, -0.8315, 0.8516), (0.3827, -0.9239, 0.8516), (0.1951, -0.9808, 0.8516), (-4.162e-07, -1.0, 0.8516), (-0.1951, -0.9808, 0.8516), (-0.3827, -0.9239, 0.8516), (-0.5556, -0.8315, 0.8516), (-0.7071, -0.7071, 0.8516), (-0.8315, -0.5556, 0.8516), (-0.9239, -0.3827, 0.8516), (-0.9808, -0.1951, 0.8516), (-1.0, 1.907e-06, 0.8516), (-0.9808, 0.1951, 0.8516), (-0.9239, 0.3827, 0.8516), (-0.8315, 0.5556, 0.8516), (-0.7071, 0.7071, 0.8516), (-0.5556, 0.8315, 0.8516), (-0.3827, 0.9239, 0.8516), (-0.1951, 0.9808, 0.8516), (-0.07059, 0.3549, 1.167), (-0.1385, 0.3343, 1.167), (-0.3008, 0.201, 1.167), (-0.3343, 0.1385, 1.167), (-0.3549, -0.07059, 1.167), (-0.3343, -0.1385, 1.167), (-0.201, -0.3008, 1.167), (-0.1385, -0.3343, 1.167), (0.201, 0.3008, 1.167), (0.1385, 0.3343, 1.167), (0.07059, -0.3549, 1.167), (0.1385, -0.3343, 1.167), (0.3549, 0.07059, 1.167), (0.3343, 0.1385, 1.167), (0.3008, -0.201, 1.167), (0.3343, -0.1385, 1.167), (-0.201, 0.3008, 1.167), (-0.3549, 0.07059, 1.167), (-0.3008, -0.201, 1.167), (-0.07059, -0.3549, 1.167), (0.3549, -0.07059, 1.167), (0.07059, 0.3549, 1.167), (-3.685e-08, 0.3618, 1.167), (0.201, -0.3008, 1.167), (0.3008, 0.201, 1.167), (-0.2558, 0.2558, 1.167), (-0.3618, 6.783e-07, 1.167), (-0.2558, -0.2558, 1.167), (-1.547e-07, -0.3618, 1.167), (0.2558, -0.2558, 1.167), (0.2558, 0.2558, 1.167), (0.3618, 0.0, 1.167)], [], [(128, 1, 3, 129), (129, 3, 5, 130), (130, 5, 7, 131), (131, 7, 9, 132), (132, 9, 11, 133), (133, 11, 13, 134), (134, 13, 15, 135), (135, 15, 17, 136), (136, 17, 19, 137), (137, 19, 21, 138), (138, 21, 23, 139), (139, 23, 25, 140), (140, 25, 27, 141), (141, 27, 29, 142), (142, 29, 31, 143), (143, 31, 33, 144), (144, 33, 35, 145), (145, 35, 37, 146), (146, 37, 39, 147), (147, 39, 41, 148), (148, 41, 43, 149), (149, 43, 45, 150), (150, 45, 47, 151), (151, 47, 49, 152), (152, 49, 51, 153), (153, 51, 53, 154), (154, 53, 55, 155), (155, 55, 57, 156), (156, 57, 59, 157), (157, 59, 61, 158), (160, 161, 126, 127), (159, 63, 1, 128), (158, 61, 63, 159), (58, 60, 94, 93), (64, 65, 66, 67, 68, 69, 70, 71, 72, 73, 74, 75, 76, 77, 78, 79, 80, 81, 82, 83, 84, 85, 86, 87, 88, 89, 90, 91, 92, 93, 94, 95), (50, 52, 90, 89), (42, 44, 86, 85), (34, 36, 82, 81), (10, 12, 70, 69), (18, 20, 74, 73), (2, 4, 66, 65), (0, 2, 65, 64), (26, 28, 78, 77), (56, 58, 93, 92), (48, 50, 89, 88), (40, 42, 85, 84), (32, 34, 81, 80), (24, 26, 77, 76), (8, 10, 69, 68), (16, 18, 73, 72), (62, 0, 64, 95), (54, 56, 92, 91), (46, 48, 88, 87), (38, 40, 84, 83), (30, 32, 80, 79), (14, 16, 72, 71), (22, 24, 76, 75), (6, 8, 68, 67), (60, 62, 95, 94), (52, 54, 91, 90), (44, 46, 87, 86), (36, 38, 83, 82), (20, 22, 75, 74), (4, 6, 67, 66), (28, 30, 79, 78), (12, 14, 71, 70), (97, 96, 127, 126, 125, 124, 123, 122, 121, 120, 119, 118, 117, 116, 115, 114, 113, 112, 111, 110, 109, 108, 107, 106, 105, 104, 103, 102, 101, 100, 99, 98), (162, 163, 122, 123), (164, 165, 118, 119), (166, 167, 114, 115), (168, 169, 98, 99), (170, 171, 110, 111), (172, 173, 102, 103), (174, 175, 106, 107), (161, 176, 125, 126), (163, 177, 121, 122), (165, 178, 117, 118), (167, 179, 113, 114), (175, 180, 105, 106), (169, 181, 97, 98), (181, 182, 96, 97), (171, 183, 109, 110), (173, 184, 101, 102), (176, 185, 124, 125), (177, 186, 120, 121), (178, 187, 116, 117), (179, 188, 112, 113), (183, 189, 108, 109), (184, 190, 100, 101), (180, 191, 104, 105), (182, 160, 127, 96), (185, 162, 123, 124), (186, 164, 119, 120), (187, 166, 115, 116), (191, 172, 103, 104), (189, 174, 107, 108), (190, 168, 99, 100), (188, 170, 111, 112), (0, 128, 129, 2), (2, 129, 130, 4), (4, 130, 131, 6), (6, 131, 132, 8), (8, 132, 133, 10), (10, 133, 134, 12), (12, 134, 135, 14), (14, 135, 136, 16), (16, 136, 137, 18), (18, 137, 138, 20), (20, 138, 139, 22), (22, 139, 140, 24), (24, 140, 141, 26), (26, 141, 142, 28), (28, 142, 143, 30), (30, 143, 144, 32), (32, 144, 145, 34), (34, 145, 146, 36), (36, 146, 147, 38), (38, 147, 148, 40), (40, 148, 149, 42), (42, 149, 150, 44), (44, 150, 151, 46), (46, 151, 152, 48), (48, 152, 153, 50), (50, 153, 154, 52), (52, 154, 155, 54), (54, 155, 156, 56), (56, 156, 157, 58), (58, 157, 158, 60), (62, 159, 128, 0), (60, 158, 159, 62), (63, 61, 161, 160), (55, 53, 163, 162), (47, 45, 165, 164), (39, 37, 167, 166), (7, 5, 169, 168), (31, 29, 171, 170), (15, 13, 173, 172), (23, 21, 175, 174), (61, 59, 176, 161), (53, 51, 177, 163), (45, 43, 178, 165), (37, 35, 179, 167), (21, 19, 180, 175), (5, 3, 181, 169), (3, 1, 182, 181), (29, 27, 183, 171), (13, 11, 184, 173), (59, 57, 185, 176), (51, 49, 186, 177), (43, 41, 187, 178), (35, 33, 188, 179), (27, 25, 189, 183), (11, 9, 190, 184), (19, 17, 191, 180), (1, 63, 160, 182), (57, 55, 162, 185), (49, 47, 164, 186), (41, 39, 166, 187), (17, 15, 172, 191), (25, 23, 174, 189), (9, 7, 168, 190), (33, 31, 170, 188)])
me_cylinder_038.polygons.foreach_set('material_index', [6, 6, 10, 10, 6, 6, 10, 10, 6, 6, 10, 10, 6, 6, 10, 10, 6, 6, 10, 10, 6, 6, 10, 10, 6, 6, 10, 10, 6, 6, 10, 10, 10, 4, 10, 4, 4, 4, 4, 4, 4, 4, 4, 4, 4, 4, 4, 4, 4, 4, 4, 4, 4, 4, 4, 4, 4, 4, 4, 4, 4, 4, 4, 4, 4, 4, 5, 10, 10, 10, 10, 10, 10, 10, 10, 10, 10, 10, 10, 10, 10, 10, 10, 10, 10, 10, 10, 10, 10, 10, 10, 10, 10, 10, 10, 10, 10, 10, 6, 6, 10, 10, 6, 6, 10, 10, 6, 6, 10, 10, 6, 6, 10, 10, 6, 6, 10, 10, 6, 6, 10, 10, 6, 6, 10, 10, 6, 6, 10, 10, 4, 4, 4, 4, 4, 4, 4, 4, 4, 4, 4, 4, 4, 4, 4, 4, 4, 4, 4, 4, 4, 4, 4, 4, 4, 4, 4, 4, 4, 4, 4, 4])
me_cylinder_038.materials.append(mat_material_125)
me_cylinder_038.materials.append(mat_material_126)
me_cylinder_038.materials.append(mat_material_127)
me_cylinder_038.materials.append(mat_material_128)
me_cylinder_038.materials.append(mat_material_129)
me_cylinder_038.materials.append(mat_material_130)
me_cylinder_038.materials.append(mat_material_131)
me_cylinder_038.materials.append(mat_material_132)
me_cylinder_038.materials.append(mat_material_133)
me_cylinder_038.materials.append(mat_material_134)
me_cylinder_038.materials.append(mat_material_135)
me_cylinder_038.use_remesh_preserve_volume = False
me_cylinder_038.use_remesh_preserve_attributes = False
me_cylinder_038.use_mirror_vertex_groups = False
me_cylinder_038.update()
me_plane = bpy.data.meshes.new('Plane')
me_plane.from_pydata([(-1.0, -1.0, 0.0), (1.0, -1.0, 0.0), (-1.0, 1.0, 0.0), (1.0, 1.0, 0.0)], [], [(0, 1, 3, 2)])
me_plane.materials.append(mat_material_011)
me_plane.use_remesh_preserve_volume = False
me_plane.use_remesh_preserve_attributes = False
me_plane.use_mirror_vertex_groups = False
me_plane.update()

# ---- objects
ob_camera = bpy.data.objects.new('Camera', cam_camera_001)
ob_cylinder_000 = bpy.data.objects.new('Cylinder.000', me_cylinder_000)
ob_cylinder_009 = bpy.data.objects.new('Cylinder.009', me_cylinder_024)
ob_cylinder_010 = bpy.data.objects.new('Cylinder.010', me_cylinder_025)
ob_cylinder_011 = bpy.data.objects.new('Cylinder.011', me_cylinder_034)
ob_cylinder_016 = bpy.data.objects.new('Cylinder.016', me_cylinder_035)
ob_cylinder_017 = bpy.data.objects.new('Cylinder.017', me_cylinder_036)
ob_cylinder_018 = bpy.data.objects.new('Cylinder.018', me_cylinder_037)
ob_cylinder_019 = bpy.data.objects.new('Cylinder.019', me_cylinder_038)
ob_plane = bpy.data.objects.new('Plane', me_plane)
ob_point_011 = bpy.data.objects.new('Point.011', light_point_011)

# ---- transforms, parenting, visibility, modifiers, constraints
ob_camera.location = (10.03, -4.639, 13.16)
ob_camera.rotation_euler = (0.6047, 0.006403, -5.115)
ob_camera.lineart.crease_threshold = 0.0
ob_cylinder_000.location = (-0.1614, -4.218, -0.0489)
ob_cylinder_000.rotation_euler = (1.571, -0.0, 3.142)
ob_cylinder_000.scale = (0.4206, 0.4206, 3.145)
ob_cylinder_000.lineart.crease_threshold = 0.0
ob_cylinder_009.location = (-4.384, 0.004526, -0.0489)
ob_cylinder_009.rotation_euler = (1.571, -0.0, 1.571)
ob_cylinder_009.scale = (0.4206, 0.4206, 3.145)
ob_cylinder_009.lineart.crease_threshold = 0.0
ob_cylinder_010.location = (4.061, 0.004526, -0.0489)
ob_cylinder_010.rotation_euler = (1.571, -0.0, -1.571)
ob_cylinder_010.scale = (0.4206, 0.4206, 3.145)
ob_cylinder_010.lineart.crease_threshold = 0.0
ob_cylinder_011.location = (-3.147, -2.981, -0.0489)
ob_cylinder_011.rotation_euler = (1.571, -0.0, 2.356)
ob_cylinder_011.scale = (0.4206, 0.4206, 3.145)
ob_cylinder_011.lineart.crease_threshold = 0.0
ob_cylinder_016.location = (2.825, -2.981, -0.0489)
ob_cylinder_016.rotation_euler = (1.571, -0.0, -2.356)
ob_cylinder_016.scale = (0.4206, 0.4206, 3.145)
ob_cylinder_016.lineart.crease_threshold = 0.0
ob_cylinder_017.location = (-3.147, 2.99, -0.0489)
ob_cylinder_017.rotation_euler = (1.571, -0.0, 0.7854)
ob_cylinder_017.scale = (0.4206, 0.4206, 3.145)
ob_cylinder_017.lineart.crease_threshold = 0.0
ob_cylinder_018.location = (2.825, 2.99, -0.0489)
ob_cylinder_018.rotation_euler = (1.571, -0.0, -0.7854)
ob_cylinder_018.scale = (0.4206, 0.4206, 3.145)
ob_cylinder_018.lineart.crease_threshold = 0.0
ob_cylinder_019.location = (-0.1614, 4.227, -0.0489)
ob_cylinder_019.rotation_euler = (1.571, -0.0, 0.0)
ob_cylinder_019.scale = (0.4206, 0.4206, 3.145)
ob_cylinder_019.lineart.crease_threshold = 0.0
ob_plane.location = (-3.682, 1.005, -0.6221)
ob_plane.rotation_euler = (0.0, -0.0, -0.399)
ob_plane.scale = (11.36, 15.06, 10.28)
ob_plane.lineart.crease_threshold = 0.0
ob_point_011.location = (9.924, 13.27, 15.19)
ob_point_011.rotation_euler = (-0.5698, -0.4647, -1.338)
ob_point_011.lineart.crease_threshold = 0.0

# ---- collection membership
col_collection_1.objects.link(ob_camera)
col_collection_1.objects.link(ob_cylinder_000)
col_collection_1.objects.link(ob_cylinder_009)
col_collection_1.objects.link(ob_cylinder_010)
col_collection_1.objects.link(ob_cylinder_011)
col_collection_1.objects.link(ob_cylinder_016)
col_collection_1.objects.link(ob_cylinder_017)
col_collection_1.objects.link(ob_cylinder_018)
col_collection_1.objects.link(ob_cylinder_019)
col_collection_1.objects.link(ob_plane)
col_collection_1.objects.link(ob_point_011)

# ---- scene / render settings (as saved in the file)
scene.camera = ob_camera
scene.frame_start = 1; scene.frame_end = 250; scene.frame_set(1)
scene.render.engine = 'BLENDER_EEVEE_NEXT'
scene.render.resolution_percentage = 50
scene.render.dither_intensity = 0.0
scene.cycles.use_denoising = False
scene.cycles.samples = 10
scene.cycles.sampling_pattern = 'TABULATED_SOBOL'
scene.cycles.light_sampling_threshold = 0.0
scene.cycles.use_adaptive_sampling = False
scene.cycles.use_light_tree = False
scene.cycles.blur_glossy = 0.0
scene.cycles.volume_bounces = 1
scene.cycles.pixel_filter_type = 'GAUSSIAN'
scene.cycles.sample_clamp_indirect = 0.0
scene.view_settings.view_transform = 'Standard'
bpy.context.view_layer.update()
